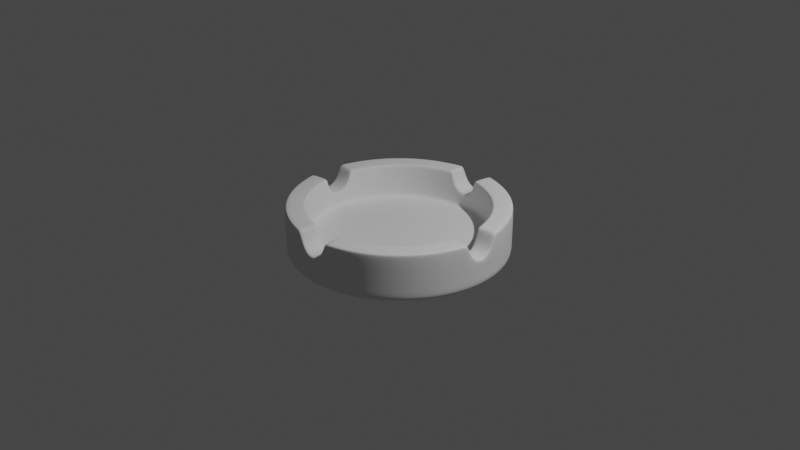 # Source: metal-part-18.blend  (saved by Blender 3.6.13; exported with 4.5.12 LTS)
import bpy
from mathutils import Matrix  # noqa: F401  (used for matrix-valued properties, if any)

bpy.ops.wm.read_factory_settings(use_empty=True)
scene = bpy.context.scene
scene.name = 'Scene'

# ---- collections
col_collection = bpy.data.collections.new('Collection'); scene.collection.children.link(col_collection)
col_metal_part = bpy.data.collections.new('Metal Part'); scene.collection.children.link(col_metal_part)

# ---- node groups
ng_auto_smooth = bpy.data.node_groups.new('Auto Smooth', 'GeometryNodeTree')
_s = ng_auto_smooth.interface.new_socket(name='Geometry', in_out='OUTPUT', socket_type='NodeSocketGeometry')
_s = ng_auto_smooth.interface.new_socket(name='Geometry', in_out='INPUT', socket_type='NodeSocketGeometry')
_s = ng_auto_smooth.interface.new_socket(name='Angle', in_out='INPUT', socket_type='NodeSocketFloat')
_s.subtype = 'ANGLE'
_s.min_value = 0.0
_s.max_value = 3.142
ng_auto_smooth.is_modifier = True
_N = ng_auto_smooth.nodes; _L = ng_auto_smooth.links
n0 = _N.new('NodeGroupOutput'); n0.name = 'Group Output'; n0.location = (480, -100)
n1 = _N.new('NodeGroupInput'); n1.name = 'Group Input'; n1.location = (-420, -300)
n2 = _N.new('NodeGroupInput'); n2.name = 'Group Input.001'; n2.location = (-60, -100)
n3 = _N.new('GeometryNodeSetShadeSmooth'); n3.name = 'Set Shade Smooth'; n3.location = (120, -100)
n3.domain = 'EDGE'
n4 = _N.new('GeometryNodeSetShadeSmooth'); n4.name = 'Set Shade Smooth.001'; n4.location = (300, -100)
n5 = _N.new('GeometryNodeInputMeshEdgeAngle'); n5.name = 'Edge Angle'; n5.location = (-420, -220)
n6 = _N.new('GeometryNodeInputEdgeSmooth'); n6.name = 'Is Edge Smooth'; n6.location = (-60, -160)
n7 = _N.new('GeometryNodeInputShadeSmooth'); n7.name = 'Is Face Smooth'; n7.location = (-240, -340)
n8 = _N.new('FunctionNodeBooleanMath'); n8.name = 'Boolean Math'; n8.location = (-60, -220)
n9 = _N.new('FunctionNodeCompare'); n9.name = 'Compare'; n9.location = (-240, -180)
n9.operation = 'LESS_EQUAL'
_L.new(n5.outputs[0], n9.inputs[0])
_L.new(n4.outputs[0], n0.inputs[0])
_L.new(n1.outputs[1], n9.inputs[1])
_L.new(n9.outputs[0], n8.inputs[0])
_L.new(n7.outputs[0], n8.inputs[1])
_L.new(n2.outputs[0], n3.inputs[0])
_L.new(n6.outputs[0], n3.inputs[1])
_L.new(n3.outputs[0], n4.inputs[0])
_L.new(n8.outputs[0], n3.inputs[2])
n0.is_active_output = True

# ---- world
world_world = bpy.data.worlds.new('World'); scene.world = world_world
world_world.use_nodes = True; world_world.node_tree.nodes.clear()
_N = world_world.node_tree.nodes; _L = world_world.node_tree.links
n0 = _N.new('ShaderNodeOutputWorld'); n0.name = 'World Output'; n0.location = (300, 300)
n1 = _N.new('ShaderNodeBackground'); n1.name = 'Background'; n1.location = (10, 300)
n1.inputs[0].default_value = (0.05088, 0.05088, 0.05088, 1.0)
_L.new(n1.outputs[0], n0.inputs[0])
n0.is_active_output = True
world_world.color = (0.05088, 0.05088, 0.05088)
world_world.use_sun_shadow = False
world_world.sun_shadow_jitter_overblur = 0.0

# ---- cameras
cam_camera = bpy.data.cameras.new('Camera')
cam_camera.clip_end = 100.0
cam_camera.ortho_scale = 7.314

# ---- lights
light_light = bpy.data.lights.new('Light', 'POINT')
light_light.transmission_factor = 0.0
light_light.energy = 1000.0
light_light.shadow_soft_size = 0.1
light_light.shadow_maximum_resolution = 0.006
light_light.use_absolute_resolution = True

# ---- meshes
me_circle = bpy.data.meshes.new('Circle')
me_circle.from_pydata([(0.74, 0.0, 0.0), (0.7258, 0.1444, 0.0), (0.6836, 0.2832, 0.0), (0.6153, 0.4111, 0.0), (0.3568, 0.0, -6.801e-05), (0.35, 0.0761, -6.801e-05), (0.3299, 0.1425, -6.801e-05), (0.2972, 0.2037, -6.801e-05), (0.2531, 0.2574, -6.801e-05), (1.153, 0.0, 0.04704), (1.106, 0.0, 0.0), (1.139, 0.0, 0.01378), (1.131, 0.2249, 0.04704), (1.084, 0.2157, 0.0), (1.117, 0.2222, 0.01378), (1.065, 0.4412, 0.04704), (1.021, 0.4231, 0.0), (1.052, 0.4359, 0.01378), (0.9585, 0.6405, 0.04704), (0.9192, 0.6142, 0.0), (0.947, 0.6328, 0.01378), (0.7817, 0.7817, 0.0), (0.8054, 0.8054, 0.01378), (0.2843, 0.2883, 0.1394), (0.3348, 0.2268, 0.1394), (0.3722, 0.1567, 0.1394), (0.3953, 0.08061, 0.1394), (0.4031, 0.0, 0.1394), (0.6974, 0.1397, 0.1394), (0.711, 0.0, 0.1394), (0.591, 0.3965, 0.1394), (0.6568, 0.2733, 0.1394), (0.6544, 0.6545, 0.153), (0.7809, 0.5218, 0.1858), (0.742, 0.4961, 0.1394), (0.7695, 0.5142, 0.153), (0.8245, 0.3418, 0.1394), (0.8677, 0.3594, 0.1858), (0.855, 0.3542, 0.153), (0.9211, 0.1832, 0.1858), (0.8753, 0.1743, 0.1394), (0.9077, 0.1806, 0.153), (0.9391, 0.0, 0.1858), (0.8925, 0.0, 0.1394), (0.9255, 0.0, 0.153), (1.131, 0.2249, 0.2144), (1.065, 0.4412, 0.2144), (0.9585, 0.6405, 0.2144), (0.8152, 0.8152, 0.2144), (1.153, 0.0, 0.2144), (1.131, 0.2249, 0.1117), (1.065, 0.4412, 0.1117), (0.9585, 0.6405, 0.1117), (1.153, 0.0, 0.1117), (1.105, 0.2198, 0.5062), (1.131, 0.2249, 0.4804), (1.123, 0.2234, 0.4986), (1.065, 0.4412, 0.4804), (1.041, 0.4312, 0.5062), (1.058, 0.4383, 0.4986), (0.9585, 0.6405, 0.4804), (0.9369, 0.626, 0.5062), (0.9522, 0.6362, 0.4986), (0.8152, 0.8152, 0.4804), (0.9465, 0.1883, 0.5062), (0.9211, 0.1832, 0.4804), (0.9285, 0.1847, 0.4986), (0.8677, 0.3594, 0.4804), (0.8916, 0.3693, 0.5062), (0.8747, 0.3623, 0.4986), (0.8024, 0.5362, 0.5062), (0.7809, 0.5218, 0.4804), (0.7872, 0.526, 0.4986), (0.9243, 0.165, 0.4804), (0.9547, 0.1565, 0.5062), (0.935, 0.1578, 0.4987), (1.11, 0.1731, 0.5062), (1.134, 0.1921, 0.4804), (1.128, 0.1798, 0.4986), (1.127, 0.0, 0.2777), (1.153, 0.0, 0.2459), (1.145, 0.0, 0.2684), (1.115, 0.1244, 0.3455), (1.139, 0.1416, 0.323), (1.132, 0.1295, 0.3389), (0.9391, 0.0, 0.2427), (0.9652, 0.0, 0.2777), (0.9468, 0.0, 0.2674), (0.9258, 0.1352, 0.3162), (0.9529, 0.1244, 0.3455), (0.9342, 0.1276, 0.3369), (0.7258, -0.1444, 0.0), (0.6836, -0.2832, 0.0), (0.6153, -0.4111, 0.0), (0.35, -0.0761, -6.801e-05), (0.3299, -0.1425, -6.801e-05), (0.2972, -0.2037, -6.801e-05), (0.2531, -0.2574, -6.801e-05), (1.131, -0.2249, 0.04704), (1.084, -0.2157, 0.0), (1.117, -0.2222, 0.01378), (1.065, -0.4412, 0.04704), (1.021, -0.4231, 0.0), (1.052, -0.4359, 0.01378), (0.9585, -0.6405, 0.04704), (0.9192, -0.6142, 0.0), (0.947, -0.6328, 0.01378), (0.2843, -0.2883, 0.1394), (0.3348, -0.2268, 0.1394), (0.3722, -0.1567, 0.1394), (0.3953, -0.08061, 0.1394), (0.6974, -0.1397, 0.1394), (0.591, -0.3965, 0.1394), (0.6568, -0.2733, 0.1394), (0.6544, -0.6545, 0.153), (0.7809, -0.5218, 0.1858), (0.742, -0.4961, 0.1394), (0.7695, -0.5142, 0.153), (0.8245, -0.3418, 0.1394), (0.8677, -0.3594, 0.1858), (0.855, -0.3542, 0.153), (0.9211, -0.1832, 0.1858), (0.8753, -0.1743, 0.1394), (0.9077, -0.1806, 0.153), (1.131, -0.2249, 0.2144), (1.065, -0.4412, 0.2144), (0.9585, -0.6405, 0.2144), (1.131, -0.2249, 0.1117), (1.065, -0.4412, 0.1117), (0.9585, -0.6405, 0.1117), (1.105, -0.2198, 0.5062), (1.131, -0.2249, 0.4804), (1.123, -0.2234, 0.4986), (1.065, -0.4412, 0.4804), (1.041, -0.4312, 0.5062), (1.058, -0.4383, 0.4986), (0.9585, -0.6405, 0.4804), (0.9369, -0.626, 0.5062), (0.9522, -0.6362, 0.4986), (0.9465, -0.1883, 0.5062), (0.9211, -0.1832, 0.4804), (0.9285, -0.1847, 0.4986), (0.8677, -0.3594, 0.4804), (0.8916, -0.3693, 0.5062), (0.8747, -0.3623, 0.4986), (0.8024, -0.5362, 0.5062), (0.7809, -0.5218, 0.4804), (0.7872, -0.526, 0.4986), (0.6824, -0.6824, 0.5062), (0.9243, -0.165, 0.4804), (0.9547, -0.1565, 0.5062), (0.935, -0.1578, 0.4987), (1.11, -0.1731, 0.5062), (1.134, -0.1921, 0.4804), (1.128, -0.1798, 0.4986), (1.115, -0.1244, 0.3455), (1.139, -0.1416, 0.323), (1.132, -0.1295, 0.3389), (0.9258, -0.1352, 0.3162), (0.9529, -0.1244, 0.3455), (0.9342, -0.1276, 0.3369), (-3.235e-08, -0.74, 0.0), (0.1444, -0.7258, 0.0), (0.2832, -0.6836, 0.0), (0.4111, -0.6153, 0.0), (0.5232, -0.5232, 0.0), (-1.56e-08, -0.3568, -6.801e-05), (0.0761, -0.35, -6.801e-05), (0.1425, -0.3299, -6.801e-05), (0.2037, -0.2972, -6.801e-05), (-5.039e-08, -1.153, 0.04704), (-4.833e-08, -1.106, 0.0), (-4.979e-08, -1.139, 0.01378), (0.2249, -1.131, 0.04704), (0.2157, -1.084, 0.0), (0.2222, -1.117, 0.01378), (0.4412, -1.065, 0.04704), (0.4231, -1.021, 0.0), (0.4359, -1.052, 0.01378), (0.6405, -0.9585, 0.04704), (0.6142, -0.9192, 0.0), (0.6328, -0.947, 0.01378), (0.8152, -0.8152, 0.04704), (0.7817, -0.7817, 0.0), (0.8054, -0.8054, 0.01378), (0.2268, -0.3348, 0.1394), (0.1567, -0.3722, 0.1394), (0.08061, -0.3953, 0.1394), (-1.762e-08, -0.4031, 0.1394), (0.0, 0.0, 0.1393), (0.1397, -0.6974, 0.1394), (-3.108e-08, -0.711, 0.1394), (0.3965, -0.591, 0.1394), (0.2733, -0.6568, 0.1394), (0.5044, -0.5024, 0.1394), (0.6641, -0.6641, 0.1858), (0.6313, -0.6309, 0.1394), (0.5218, -0.7809, 0.1858), (0.4961, -0.742, 0.1394), (0.5142, -0.7695, 0.153), (0.3418, -0.8245, 0.1394), (0.3594, -0.8677, 0.1858), (0.3542, -0.855, 0.153), (0.1832, -0.9211, 0.1858), (0.1743, -0.8753, 0.1394), (0.1806, -0.9077, 0.153), (-4.105e-08, -0.9391, 0.1858), (-3.901e-08, -0.8925, 0.1394), (-4.045e-08, -0.9255, 0.153), (0.2249, -1.131, 0.2144), (0.4412, -1.065, 0.2144), (0.6405, -0.9585, 0.2144), (0.8152, -0.8152, 0.2144), (-5.039e-08, -1.153, 0.2144), (0.2249, -1.131, 0.1117), (0.4412, -1.065, 0.1117), (0.6405, -0.9585, 0.1117), (0.8152, -0.8152, 0.1117), (-5.039e-08, -1.153, 0.1117), (0.2198, -1.105, 0.5062), (0.2249, -1.131, 0.4804), (0.2234, -1.123, 0.4986), (0.4412, -1.065, 0.4804), (0.4312, -1.041, 0.5062), (0.4383, -1.058, 0.4986), (0.6405, -0.9585, 0.4804), (0.626, -0.9369, 0.5062), (0.6362, -0.9522, 0.4986), (0.8152, -0.8152, 0.4804), (0.7968, -0.7968, 0.5062), (0.8098, -0.8098, 0.4986), (0.1883, -0.9465, 0.5062), (0.1832, -0.9211, 0.4804), (0.1847, -0.9285, 0.4986), (0.3594, -0.8677, 0.4804), (0.3693, -0.8916, 0.5062), (0.3623, -0.8747, 0.4986), (0.5362, -0.8024, 0.5062), (0.5218, -0.7809, 0.4804), (0.526, -0.7872, 0.4986), (0.6641, -0.6641, 0.4804), (0.6694, -0.6694, 0.4986), (0.165, -0.9243, 0.4804), (0.1565, -0.9547, 0.5062), (0.1578, -0.935, 0.4987), (0.1731, -1.11, 0.5062), (0.1921, -1.134, 0.4804), (0.1798, -1.128, 0.4986), (-4.926e-08, -1.127, 0.2777), (-5.039e-08, -1.153, 0.2459), (-5.006e-08, -1.145, 0.2684), (0.1244, -1.115, 0.3455), (0.1416, -1.139, 0.323), (0.1295, -1.132, 0.3389), (-4.105e-08, -0.9391, 0.2427), (-4.219e-08, -0.9652, 0.2777), (-4.138e-08, -0.9468, 0.2674), (0.1352, -0.9258, 0.3162), (0.1244, -0.9529, 0.3455), (0.1276, -0.9342, 0.3369), (-0.1444, -0.7258, 0.0), (-0.2832, -0.6836, 0.0), (-0.4111, -0.6153, 0.0), (-0.0761, -0.35, -6.801e-05), (-0.1425, -0.3299, -6.801e-05), (-0.2037, -0.2972, -6.801e-05), (-0.2574, -0.2531, -6.801e-05), (-0.2249, -1.131, 0.04704), (-0.2157, -1.084, 0.0), (-0.2222, -1.117, 0.01378), (-0.4412, -1.065, 0.04704), (-0.4231, -1.021, 0.0), (-0.4359, -1.052, 0.01378), (-0.6405, -0.9585, 0.04704), (-0.6142, -0.9192, 0.0), (-0.6328, -0.947, 0.01378), (-0.8054, -0.8054, 0.01378), (-0.2883, -0.2843, 0.1394), (-0.2268, -0.3348, 0.1394), (-0.1567, -0.3722, 0.1394), (-0.08061, -0.3953, 0.1394), (-0.1397, -0.6974, 0.1394), (-0.3965, -0.591, 0.1394), (-0.2733, -0.6568, 0.1394), (-0.6545, -0.6544, 0.153), (-0.5218, -0.7809, 0.1858), (-0.4961, -0.742, 0.1394), (-0.5142, -0.7695, 0.153), (-0.3418, -0.8245, 0.1394), (-0.3594, -0.8677, 0.1858), (-0.3542, -0.855, 0.153), (-0.1832, -0.9211, 0.1858), (-0.1743, -0.8753, 0.1394), (-0.1806, -0.9077, 0.153), (-0.2249, -1.131, 0.2144), (-0.4412, -1.065, 0.2144), (-0.6405, -0.9585, 0.2144), (-0.8152, -0.8152, 0.2144), (-0.2249, -1.131, 0.1117), (-0.4412, -1.065, 0.1117), (-0.6405, -0.9585, 0.1117), (-0.8152, -0.8152, 0.1117), (-0.2198, -1.105, 0.5062), (-0.2249, -1.131, 0.4804), (-0.2234, -1.123, 0.4986), (-0.4412, -1.065, 0.4804), (-0.4312, -1.041, 0.5062), (-0.4383, -1.058, 0.4986), (-0.6405, -0.9585, 0.4804), (-0.626, -0.9369, 0.5062), (-0.6362, -0.9522, 0.4986), (-0.1883, -0.9465, 0.5062), (-0.1832, -0.9211, 0.4804), (-0.1847, -0.9285, 0.4986), (-0.3594, -0.8677, 0.4804), (-0.3693, -0.8916, 0.5062), (-0.3623, -0.8747, 0.4986), (-0.5362, -0.8024, 0.5062), (-0.5218, -0.7809, 0.4804), (-0.526, -0.7872, 0.4986), (-0.6824, -0.6824, 0.5062), (-0.6641, -0.6641, 0.4804), (-0.165, -0.9243, 0.4804), (-0.1565, -0.9547, 0.5062), (-0.1578, -0.935, 0.4987), (-0.1731, -1.11, 0.5062), (-0.1921, -1.134, 0.4804), (-0.1798, -1.128, 0.4986), (-0.1244, -1.115, 0.3455), (-0.1416, -1.139, 0.323), (-0.1295, -1.132, 0.3389), (-0.1352, -0.9258, 0.3162), (-0.1244, -0.9529, 0.3455), (-0.1276, -0.9342, 0.3369), (-0.74, 6.469e-08, 0.0), (-0.7258, -0.1444, 0.0), (-0.6836, -0.2832, 0.0), (-0.6153, -0.4111, 0.0), (-0.5232, -0.5232, 0.0), (-0.3568, 3.12e-08, -6.801e-05), (-0.35, -0.0761, -6.801e-05), (-0.3299, -0.1425, -6.801e-05), (-0.2972, -0.2037, -6.801e-05), (-1.153, 1.008e-07, 0.04704), (-1.106, 9.665e-08, 0.0), (-1.139, 9.957e-08, 0.01378), (-1.131, -0.2249, 0.04704), (-1.084, -0.2157, 0.0), (-1.117, -0.2222, 0.01378), (-1.065, -0.4412, 0.04704), (-1.021, -0.4231, 0.0), (-1.052, -0.4359, 0.01378), (-0.9585, -0.6405, 0.04704), (-0.9192, -0.6142, 0.0), (-0.947, -0.6328, 0.01378), (-0.8152, -0.8152, 0.04704), (-0.7817, -0.7817, 0.0), (-0.3348, -0.2268, 0.1394), (-0.3722, -0.1567, 0.1394), (-0.3953, -0.08061, 0.1394), (-0.4031, 3.524e-08, 0.1394), (-0.6974, -0.1397, 0.1394), (-0.711, 6.216e-08, 0.1394), (-0.591, -0.3965, 0.1394), (-0.6568, -0.2733, 0.1394), (-0.5024, -0.5044, 0.1394), (-0.6641, -0.6641, 0.1858), (-0.6309, -0.6313, 0.1394), (-0.7809, -0.5218, 0.1858), (-0.742, -0.4961, 0.1394), (-0.7695, -0.5142, 0.153), (-0.8245, -0.3418, 0.1394), (-0.8677, -0.3594, 0.1858), (-0.855, -0.3542, 0.153), (-0.9211, -0.1832, 0.1858), (-0.8753, -0.1743, 0.1394), (-0.9077, -0.1806, 0.153), (-0.9391, 8.21e-08, 0.1858), (-0.8925, 7.803e-08, 0.1394), (-0.9255, 8.091e-08, 0.153), (-1.131, -0.2249, 0.2144), (-1.065, -0.4412, 0.2144), (-0.9585, -0.6405, 0.2144), (-1.153, 1.008e-07, 0.2144), (-1.131, -0.2249, 0.1117), (-1.065, -0.4412, 0.1117), (-0.9585, -0.6405, 0.1117), (-1.153, 1.008e-07, 0.1117), (-1.105, -0.2198, 0.5062), (-1.131, -0.2249, 0.4804), (-1.123, -0.2234, 0.4986), (-1.065, -0.4412, 0.4804), (-1.041, -0.4312, 0.5062), (-1.058, -0.4383, 0.4986), (-0.9585, -0.6405, 0.4804), (-0.9369, -0.626, 0.5062), (-0.9522, -0.6362, 0.4986), (-0.8152, -0.8152, 0.4804), (-0.7968, -0.7968, 0.5062), (-0.8098, -0.8098, 0.4986), (-0.9465, -0.1883, 0.5062), (-0.9211, -0.1832, 0.4804), (-0.9285, -0.1847, 0.4986), (-0.8677, -0.3594, 0.4804), (-0.8916, -0.3693, 0.5062), (-0.8747, -0.3623, 0.4986), (-0.8024, -0.5362, 0.5062), (-0.7809, -0.5218, 0.4804), (-0.7872, -0.526, 0.4986), (-0.6694, -0.6694, 0.4986), (-0.9243, -0.165, 0.4804), (-0.9547, -0.1565, 0.5062), (-0.935, -0.1578, 0.4987), (-1.11, -0.1731, 0.5062), (-1.134, -0.1921, 0.4804), (-1.128, -0.1798, 0.4986), (-1.127, 9.852e-08, 0.2777), (-1.153, 1.008e-07, 0.2459), (-1.145, 1.001e-07, 0.2684), (-1.115, -0.1244, 0.3455), (-1.139, -0.1416, 0.323), (-1.132, -0.1295, 0.3389), (-0.9391, 8.21e-08, 0.2427), (-0.9652, 8.438e-08, 0.2777), (-0.9468, 8.277e-08, 0.2674), (-0.9258, -0.1352, 0.3162), (-0.9529, -0.1244, 0.3455), (-0.9342, -0.1276, 0.3369), (-0.7258, 0.1444, 0.0), (-0.6836, 0.2832, 0.0), (-0.6153, 0.4111, 0.0), (-0.5232, 0.5232, 0.0), (-0.35, 0.0761, -6.801e-05), (-0.3299, 0.1425, -6.801e-05), (-0.2972, 0.2037, -6.801e-05), (-1.131, 0.2249, 0.04704), (-1.084, 0.2157, 0.0), (-1.117, 0.2222, 0.01378), (-1.065, 0.4412, 0.04704), (-1.021, 0.4231, 0.0), (-1.052, 0.4359, 0.01378), (-0.9585, 0.6405, 0.04704), (-0.9192, 0.6142, 0.0), (-0.947, 0.6328, 0.01378), (-0.8054, 0.8054, 0.01378), (-0.3348, 0.2268, 0.1394), (-0.3722, 0.1567, 0.1394), (-0.3953, 0.08061, 0.1394), (-0.6974, 0.1397, 0.1394), (-0.591, 0.3965, 0.1394), (-0.6568, 0.2733, 0.1394), (-0.7809, 0.5218, 0.1858), (-0.742, 0.4961, 0.1394), (-0.7695, 0.5142, 0.153), (-0.8245, 0.3418, 0.1394), (-0.8677, 0.3594, 0.1858), (-0.855, 0.3542, 0.153), (-0.9211, 0.1832, 0.1858), (-0.8753, 0.1743, 0.1394), (-0.9077, 0.1806, 0.153), (-1.131, 0.2249, 0.2144), (-1.065, 0.4412, 0.2144), (-0.9585, 0.6405, 0.2144), (-0.8152, 0.8152, 0.2144), (-1.131, 0.2249, 0.1117), (-1.065, 0.4412, 0.1117), (-0.9585, 0.6405, 0.1117), (-1.105, 0.2198, 0.5062), (-1.131, 0.2249, 0.4804), (-1.123, 0.2234, 0.4986), (-1.065, 0.4412, 0.4804), (-1.041, 0.4312, 0.5062), (-1.058, 0.4383, 0.4986), (-0.9585, 0.6405, 0.4804), (-0.9369, 0.626, 0.5062), (-0.9522, 0.6362, 0.4986), (-0.8152, 0.8152, 0.4804), (-0.8098, 0.8098, 0.4986), (-0.9465, 0.1883, 0.5062), (-0.9211, 0.1832, 0.4804), (-0.9285, 0.1847, 0.4986), (-0.8677, 0.3594, 0.4804), (-0.8916, 0.3693, 0.5062), (-0.8747, 0.3623, 0.4986), (-0.8024, 0.5362, 0.5062), (-0.7809, 0.5218, 0.4804), (-0.7872, 0.526, 0.4986), (-0.6694, 0.6694, 0.4986), (-0.9243, 0.165, 0.4804), (-0.9547, 0.1565, 0.5062), (-0.935, 0.1578, 0.4987), (-1.11, 0.1731, 0.5062), (-1.134, 0.1921, 0.4804), (-1.128, 0.1798, 0.4986), (-1.115, 0.1244, 0.3455), (-1.139, 0.1416, 0.323), (-1.132, 0.1295, 0.3389), (-0.9258, 0.1352, 0.3162), (-0.9529, 0.1244, 0.3455), (-0.9342, 0.1276, 0.3369), (9.704e-08, 0.74, 0.0), (-0.1444, 0.7258, 0.0), (-0.2832, 0.6836, 0.0), (-0.4111, 0.6153, 0.0), (4.679e-08, 0.3568, -6.801e-05), (-0.0761, 0.35, -6.801e-05), (-0.1425, 0.3299, -6.801e-05), (-0.2037, 0.2972, -6.801e-05), (-0.2574, 0.2531, -6.801e-05), (0.0, 0.0, -6.801e-05), (1.512e-07, 1.153, 0.04704), (1.45e-07, 1.106, 0.0), (1.494e-07, 1.139, 0.01378), (-0.2249, 1.131, 0.04704), (-0.2157, 1.084, 0.0), (-0.2222, 1.117, 0.01378), (-0.4412, 1.065, 0.04704), (-0.4231, 1.021, 0.0), (-0.4359, 1.052, 0.01378), (-0.6405, 0.9585, 0.04704), (-0.6142, 0.9192, 0.0), (-0.6328, 0.947, 0.01378), (-0.8152, 0.8152, 0.04704), (-0.7817, 0.7817, 0.0), (-0.2883, 0.2843, 0.1394), (-0.2268, 0.3348, 0.1394), (-0.1567, 0.3722, 0.1394), (-0.08061, 0.3953, 0.1394), (5.286e-08, 0.4031, 0.1394), (-0.1397, 0.6974, 0.1394), (9.324e-08, 0.711, 0.1394), (-0.3965, 0.591, 0.1394), (-0.2733, 0.6568, 0.1394), (-0.5044, 0.5024, 0.1394), (-0.6641, 0.6641, 0.1858), (-0.6313, 0.6309, 0.1394), (-0.6545, 0.6544, 0.153), (-0.5218, 0.7809, 0.1858), (-0.4961, 0.742, 0.1394), (-0.5142, 0.7695, 0.153), (-0.3418, 0.8245, 0.1394), (-0.3594, 0.8677, 0.1858), (-0.3542, 0.855, 0.153), (-0.1832, 0.9211, 0.1858), (-0.1743, 0.8753, 0.1394), (-0.1806, 0.9077, 0.153), (1.232e-07, 0.9391, 0.1858), (1.17e-07, 0.8925, 0.1394), (1.214e-07, 0.9255, 0.153), (-0.2249, 1.131, 0.2144), (-0.4412, 1.065, 0.2144), (-0.6405, 0.9585, 0.2144), (1.512e-07, 1.153, 0.2144), (-0.2249, 1.131, 0.1117), (-0.4412, 1.065, 0.1117), (-0.6405, 0.9585, 0.1117), (-0.8152, 0.8152, 0.1117), (1.512e-07, 1.153, 0.1117), (-0.2198, 1.105, 0.5062), (-0.2249, 1.131, 0.4804), (-0.2234, 1.123, 0.4986), (-0.4412, 1.065, 0.4804), (-0.4312, 1.041, 0.5062), (-0.4383, 1.058, 0.4986), (-0.6405, 0.9585, 0.4804), (-0.626, 0.9369, 0.5062), (-0.6362, 0.9522, 0.4986), (-0.7968, 0.7968, 0.5062), (-0.1883, 0.9465, 0.5062), (-0.1832, 0.9211, 0.4804), (-0.1847, 0.9285, 0.4986), (-0.3594, 0.8677, 0.4804), (-0.3693, 0.8916, 0.5062), (-0.3623, 0.8747, 0.4986), (-0.5362, 0.8024, 0.5062), (-0.5218, 0.7809, 0.4804), (-0.526, 0.7872, 0.4986), (-0.6824, 0.6824, 0.5062), (-0.6641, 0.6641, 0.4804), (-0.165, 0.9243, 0.4804), (-0.1565, 0.9547, 0.5062), (-0.1578, 0.935, 0.4987), (-0.1731, 1.11, 0.5062), (-0.1921, 1.134, 0.4804), (-0.1798, 1.128, 0.4986), (1.478e-07, 1.127, 0.2777), (1.512e-07, 1.153, 0.2459), (1.502e-07, 1.145, 0.2684), (-0.1244, 1.115, 0.3455), (-0.1416, 1.139, 0.323), (-0.1295, 1.132, 0.3389), (1.232e-07, 0.9391, 0.2427), (1.266e-07, 0.9652, 0.2777), (1.242e-07, 0.9468, 0.2674), (-0.1352, 0.9258, 0.3162), (-0.1244, 0.9529, 0.3455), (-0.1276, 0.9342, 0.3369), (0.1444, 0.7258, 0.0), (0.2832, 0.6836, 0.0), (0.4111, 0.6153, 0.0), (0.5232, 0.5232, 0.0), (0.0761, 0.35, -6.801e-05), (0.1425, 0.3299, -6.801e-05), (0.2037, 0.2972, -6.801e-05), (0.2249, 1.131, 0.04704), (0.2157, 1.084, 0.0), (0.2222, 1.117, 0.01378), (0.4412, 1.065, 0.04704), (0.4231, 1.021, 0.0), (0.4359, 1.052, 0.01378), (0.6405, 0.9585, 0.04704), (0.6142, 0.9192, 0.0), (0.6328, 0.947, 0.01378), (0.8152, 0.8152, 0.04704), (0.2268, 0.3348, 0.1394), (0.1567, 0.3722, 0.1394), (0.08061, 0.3953, 0.1394), (0.1397, 0.6974, 0.1394), (0.3965, 0.591, 0.1394), (0.2733, 0.6568, 0.1394), (0.5044, 0.5024, 0.1394), (0.6641, 0.6641, 0.1858), (0.6313, 0.6309, 0.1394), (0.5218, 0.7809, 0.1858), (0.4961, 0.742, 0.1394), (0.5142, 0.7695, 0.153), (0.3418, 0.8245, 0.1394), (0.3594, 0.8677, 0.1858), (0.3542, 0.855, 0.153), (0.1832, 0.9211, 0.1858), (0.1743, 0.8753, 0.1394), (0.1806, 0.9077, 0.153), (0.2249, 1.131, 0.2144), (0.4412, 1.065, 0.2144), (0.6405, 0.9585, 0.2144), (0.2249, 1.131, 0.1117), (0.4412, 1.065, 0.1117), (0.6405, 0.9585, 0.1117), (0.8152, 0.8152, 0.1117), (0.2198, 1.105, 0.5062), (0.2249, 1.131, 0.4804), (0.2234, 1.123, 0.4986), (0.4412, 1.065, 0.4804), (0.4312, 1.041, 0.5062), (0.4383, 1.058, 0.4986), (0.6405, 0.9585, 0.4804), (0.626, 0.9369, 0.5062), (0.6362, 0.9522, 0.4986), (0.7968, 0.7968, 0.5062), (0.8098, 0.8098, 0.4986), (0.1883, 0.9465, 0.5062), (0.1832, 0.9211, 0.4804), (0.1847, 0.9285, 0.4986), (0.3594, 0.8677, 0.4804), (0.3693, 0.8916, 0.5062), (0.3623, 0.8747, 0.4986), (0.5362, 0.8024, 0.5062), (0.5218, 0.7809, 0.4804), (0.526, 0.7872, 0.4986), (0.6824, 0.6824, 0.5062), (0.6641, 0.6641, 0.4804), (0.6694, 0.6694, 0.4986), (0.165, 0.9243, 0.4804), (0.1565, 0.9547, 0.5062), (0.1578, 0.935, 0.4987), (0.1731, 1.11, 0.5062), (0.1921, 1.134, 0.4804), (0.1798, 1.128, 0.4986), (0.1244, 1.115, 0.3455), (0.1416, 1.139, 0.323), (0.1295, 1.132, 0.3389), (0.1352, 0.9258, 0.3162), (0.1244, 0.9529, 0.3455), (0.1276, 0.9342, 0.3369)], [], [(10, 0, 1, 13), (13, 1, 2, 16), (16, 2, 3, 19), (19, 3, 600, 21), (76, 54, 64, 74), (48, 63, 60, 47), (46, 57, 55, 45), (83, 45, 55, 77), (53, 9, 12, 50), (58, 68, 64, 54), (61, 70, 68, 58), (648, 659, 70, 61), (0, 4, 5, 1), (1, 5, 6, 2), (2, 6, 7, 3), (3, 7, 8, 600), (5, 4, 509, 6), (7, 6, 509, 8), (13, 14, 11, 10), (14, 12, 9, 11), (16, 17, 14, 13), (17, 15, 12, 14), (19, 20, 17, 16), (20, 18, 15, 17), (21, 22, 20, 19), (22, 613, 18, 20), (65, 39, 88, 73), (36, 31, 28, 40), (34, 30, 31, 36), (622, 620, 30, 34), (28, 26, 27, 29), (30, 24, 25, 31), (31, 25, 26, 28), (620, 23, 24, 30), (23, 189, 25, 24), (660, 621, 33, 71), (40, 28, 29, 43), (71, 33, 37, 67), (26, 25, 189, 27), (37, 38, 41, 39), (38, 36, 40, 41), (621, 32, 35, 33), (32, 622, 34, 35), (39, 41, 44, 42), (41, 40, 43, 44), (33, 35, 38, 37), (35, 34, 36, 38), (39, 42, 85, 88), (80, 49, 45, 83), (76, 74, 89, 82), (638, 48, 47, 52), (52, 47, 46, 51), (51, 46, 45, 50), (47, 60, 57, 46), (15, 51, 50, 12), (18, 52, 51, 15), (613, 638, 52, 18), (49, 53, 50, 45), (79, 82, 89, 86), (67, 37, 39, 65), (55, 57, 59, 56), (56, 59, 58, 54), (68, 70, 72, 69), (69, 72, 71, 67), (57, 60, 62, 59), (59, 62, 61, 58), (70, 659, 661, 72), (72, 661, 660, 71), (54, 76, 78, 56), (56, 78, 77, 55), (60, 63, 649, 62), (62, 649, 648, 61), (76, 82, 84, 78), (78, 84, 83, 77), (73, 88, 90, 75), (75, 90, 89, 74), (86, 89, 90, 87), (87, 90, 88, 85), (80, 83, 84, 81), (81, 84, 82, 79), (65, 73, 75, 66), (66, 75, 74, 64), (64, 68, 69, 66), (66, 69, 67, 65), (10, 99, 91, 0), (99, 102, 92, 91), (102, 105, 93, 92), (105, 183, 165, 93), (152, 150, 139, 130), (212, 126, 136, 228), (125, 124, 131, 133), (156, 153, 131, 124), (53, 127, 98, 9), (134, 130, 139, 143), (137, 134, 143, 145), (229, 137, 145, 148), (0, 91, 94, 4), (91, 92, 95, 94), (92, 93, 96, 95), (93, 165, 97, 96), (94, 95, 509, 4), (96, 97, 509, 95), (99, 10, 11, 100), (100, 11, 9, 98), (102, 99, 100, 103), (103, 100, 98, 101), (105, 102, 103, 106), (106, 103, 101, 104), (183, 105, 106, 184), (184, 106, 104, 182), (140, 149, 158, 121), (118, 122, 111, 113), (116, 118, 113, 112), (196, 116, 112, 194), (111, 29, 27, 110), (112, 113, 109, 108), (113, 111, 110, 109), (194, 112, 108, 107), (107, 108, 109, 189), (240, 146, 115, 195), (122, 43, 29, 111), (146, 142, 119, 115), (110, 27, 189, 109), (119, 121, 123, 120), (120, 123, 122, 118), (195, 115, 117, 114), (114, 117, 116, 196), (121, 42, 44, 123), (123, 44, 43, 122), (115, 119, 120, 117), (117, 120, 118, 116), (121, 158, 85, 42), (80, 156, 124, 49), (152, 155, 159, 150), (217, 129, 126, 212), (129, 128, 125, 126), (128, 127, 124, 125), (126, 125, 133, 136), (101, 98, 127, 128), (104, 101, 128, 129), (182, 104, 129, 217), (49, 124, 127, 53), (79, 86, 159, 155), (131, 132, 135, 133), (132, 130, 134, 135), (143, 144, 147, 145), (144, 142, 146, 147), (133, 135, 138, 136), (135, 134, 137, 138), (145, 147, 241, 148), (147, 146, 240, 241), (130, 132, 154, 152), (132, 131, 153, 154), (136, 138, 230, 228), (138, 137, 229, 230), (152, 154, 157, 155), (154, 153, 156, 157), (149, 151, 160, 158), (151, 150, 159, 160), (86, 87, 160, 159), (87, 85, 158, 160), (80, 81, 157, 156), (81, 79, 155, 157), (140, 141, 151, 149), (141, 139, 150, 151), (139, 141, 144, 143), (141, 140, 142, 144), (171, 161, 162, 174), (174, 162, 163, 177), (177, 163, 164, 180), (180, 164, 165, 183), (245, 219, 231, 243), (212, 228, 225, 211), (210, 222, 220, 209), (252, 209, 220, 246), (218, 170, 173, 214), (223, 235, 231, 219), (226, 237, 235, 223), (229, 148, 237, 226), (161, 166, 167, 162), (162, 167, 168, 163), (163, 168, 169, 164), (164, 169, 97, 165), (167, 166, 509, 168), (169, 168, 509, 97), (174, 175, 172, 171), (175, 173, 170, 172), (177, 178, 175, 174), (178, 176, 173, 175), (180, 181, 178, 177), (181, 179, 176, 178), (183, 184, 181, 180), (184, 182, 179, 181), (232, 203, 257, 242), (200, 193, 190, 204), (198, 192, 193, 200), (196, 194, 192, 198), (190, 187, 188, 191), (192, 185, 186, 193), (193, 186, 187, 190), (194, 107, 185, 192), (107, 189, 186, 185), (240, 195, 197, 238), (204, 190, 191, 207), (238, 197, 201, 234), (187, 186, 189, 188), (201, 202, 205, 203), (202, 200, 204, 205), (195, 114, 199, 197), (114, 196, 198, 199), (203, 205, 208, 206), (205, 204, 207, 208), (197, 199, 202, 201), (199, 198, 200, 202), (203, 206, 254, 257), (249, 213, 209, 252), (245, 243, 258, 251), (217, 212, 211, 216), (216, 211, 210, 215), (215, 210, 209, 214), (211, 225, 222, 210), (176, 215, 214, 173), (179, 216, 215, 176), (182, 217, 216, 179), (213, 218, 214, 209), (248, 251, 258, 255), (234, 201, 203, 232), (220, 222, 224, 221), (221, 224, 223, 219), (235, 237, 239, 236), (236, 239, 238, 234), (222, 225, 227, 224), (224, 227, 226, 223), (237, 148, 241, 239), (239, 241, 240, 238), (219, 245, 247, 221), (221, 247, 246, 220), (225, 228, 230, 227), (227, 230, 229, 226), (245, 251, 253, 247), (247, 253, 252, 246), (242, 257, 259, 244), (244, 259, 258, 243), (255, 258, 259, 256), (256, 259, 257, 254), (249, 252, 253, 250), (250, 253, 251, 248), (232, 242, 244, 233), (233, 244, 243, 231), (231, 235, 236, 233), (233, 236, 234, 232), (171, 268, 260, 161), (268, 271, 261, 260), (271, 274, 262, 261), (274, 356, 338, 262), (325, 323, 311, 302), (297, 296, 308, 397), (295, 294, 303, 305), (329, 326, 303, 294), (218, 298, 267, 170), (306, 302, 311, 315), (309, 306, 315, 317), (398, 309, 317, 320), (161, 260, 263, 166), (260, 261, 264, 263), (261, 262, 265, 264), (262, 338, 266, 265), (263, 264, 509, 166), (265, 266, 509, 264), (268, 171, 172, 269), (269, 172, 170, 267), (271, 268, 269, 272), (272, 269, 267, 270), (274, 271, 272, 275), (275, 272, 270, 273), (356, 274, 275, 276), (276, 275, 273, 355), (312, 322, 331, 291), (288, 292, 281, 283), (286, 288, 283, 282), (367, 286, 282, 365), (281, 191, 188, 280), (282, 283, 279, 278), (283, 281, 280, 279), (365, 282, 278, 277), (277, 278, 279, 189), (321, 318, 285, 366), (292, 207, 191, 281), (318, 314, 289, 285), (280, 188, 189, 279), (289, 291, 293, 290), (290, 293, 292, 288), (366, 285, 287, 284), (284, 287, 286, 367), (291, 206, 208, 293), (293, 208, 207, 292), (285, 289, 290, 287), (287, 290, 288, 286), (291, 331, 254, 206), (249, 329, 294, 213), (325, 328, 332, 323), (301, 300, 296, 297), (300, 299, 295, 296), (299, 298, 294, 295), (296, 295, 305, 308), (270, 267, 298, 299), (273, 270, 299, 300), (355, 273, 300, 301), (213, 294, 298, 218), (248, 255, 332, 328), (303, 304, 307, 305), (304, 302, 306, 307), (315, 316, 319, 317), (316, 314, 318, 319), (305, 307, 310, 308), (307, 306, 309, 310), (317, 319, 409, 320), (319, 318, 321, 409), (302, 304, 327, 325), (304, 303, 326, 327), (308, 310, 399, 397), (310, 309, 398, 399), (325, 327, 330, 328), (327, 326, 329, 330), (322, 324, 333, 331), (324, 323, 332, 333), (255, 256, 333, 332), (256, 254, 331, 333), (249, 250, 330, 329), (250, 248, 328, 330), (312, 313, 324, 322), (313, 311, 323, 324), (311, 313, 316, 315), (313, 312, 314, 316), (344, 334, 335, 347), (347, 335, 336, 350), (350, 336, 337, 353), (353, 337, 338, 356), (413, 388, 400, 411), (297, 397, 394, 382), (381, 391, 389, 380), (420, 380, 389, 414), (387, 343, 346, 384), (392, 404, 400, 388), (395, 406, 404, 392), (398, 320, 406, 395), (334, 339, 340, 335), (335, 340, 341, 336), (336, 341, 342, 337), (337, 342, 266, 338), (340, 339, 509, 341), (342, 341, 509, 266), (347, 348, 345, 344), (348, 346, 343, 345), (350, 351, 348, 347), (351, 349, 346, 348), (353, 354, 351, 350), (354, 352, 349, 351), (356, 276, 354, 353), (276, 355, 352, 354), (401, 374, 425, 410), (371, 364, 361, 375), (369, 363, 364, 371), (367, 365, 363, 369), (361, 359, 360, 362), (363, 357, 358, 364), (364, 358, 359, 361), (365, 277, 357, 363), (277, 189, 358, 357), (321, 366, 368, 407), (375, 361, 362, 378), (407, 368, 372, 403), (359, 358, 189, 360), (372, 373, 376, 374), (373, 371, 375, 376), (366, 284, 370, 368), (284, 367, 369, 370), (374, 376, 379, 377), (376, 375, 378, 379), (368, 370, 373, 372), (370, 369, 371, 373), (374, 377, 422, 425), (417, 383, 380, 420), (413, 411, 426, 419), (301, 297, 382, 386), (386, 382, 381, 385), (385, 381, 380, 384), (382, 394, 391, 381), (349, 385, 384, 346), (352, 386, 385, 349), (355, 301, 386, 352), (383, 387, 384, 380), (416, 419, 426, 423), (403, 372, 374, 401), (389, 391, 393, 390), (390, 393, 392, 388), (404, 406, 408, 405), (405, 408, 407, 403), (391, 394, 396, 393), (393, 396, 395, 392), (406, 320, 409, 408), (408, 409, 321, 407), (388, 413, 415, 390), (390, 415, 414, 389), (394, 397, 399, 396), (396, 399, 398, 395), (413, 419, 421, 415), (415, 421, 420, 414), (410, 425, 427, 412), (412, 427, 426, 411), (423, 426, 427, 424), (424, 427, 425, 422), (417, 420, 421, 418), (418, 421, 419, 416), (401, 410, 412, 402), (402, 412, 411, 400), (400, 404, 405, 402), (402, 405, 403, 401), (344, 436, 428, 334), (436, 439, 429, 428), (439, 442, 430, 429), (442, 523, 431, 430), (491, 489, 478, 467), (463, 462, 473, 476), (461, 460, 468, 470), (495, 492, 468, 460), (387, 464, 435, 343), (471, 467, 478, 482), (474, 471, 482, 484), (567, 474, 484, 577), (334, 428, 432, 339), (428, 429, 433, 432), (429, 430, 434, 433), (430, 431, 508, 434), (432, 433, 509, 339), (434, 508, 509, 433), (436, 344, 345, 437), (437, 345, 343, 435), (439, 436, 437, 440), (440, 437, 435, 438), (442, 439, 440, 443), (443, 440, 438, 441), (523, 442, 443, 444), (444, 443, 441, 522), (479, 488, 497, 457), (454, 458, 448, 450), (452, 454, 450, 449), (535, 452, 449, 533), (448, 362, 360, 447), (449, 450, 446, 445), (450, 448, 447, 446), (533, 449, 445, 524), (524, 445, 446, 189), (578, 485, 451, 534), (458, 378, 362, 448), (485, 481, 455, 451), (447, 360, 189, 446), (455, 457, 459, 456), (456, 459, 458, 454), (534, 451, 453, 536), (536, 453, 452, 535), (457, 377, 379, 459), (459, 379, 378, 458), (451, 455, 456, 453), (453, 456, 454, 452), (457, 497, 422, 377), (417, 495, 460, 383), (491, 494, 498, 489), (556, 466, 462, 463), (466, 465, 461, 462), (465, 464, 460, 461), (462, 461, 470, 473), (438, 435, 464, 465), (441, 438, 465, 466), (522, 441, 466, 556), (383, 460, 464, 387), (416, 423, 498, 494), (468, 469, 472, 470), (469, 467, 471, 472), (482, 483, 486, 484), (483, 481, 485, 486), (470, 472, 475, 473), (472, 471, 474, 475), (484, 486, 487, 577), (486, 485, 578, 487), (467, 469, 493, 491), (469, 468, 492, 493), (473, 475, 477, 476), (475, 474, 567, 477), (491, 493, 496, 494), (493, 492, 495, 496), (488, 490, 499, 497), (490, 489, 498, 499), (423, 424, 499, 498), (424, 422, 497, 499), (417, 418, 496, 495), (418, 416, 494, 496), (479, 480, 490, 488), (480, 478, 489, 490), (478, 480, 483, 482), (480, 479, 481, 483), (511, 500, 501, 514), (514, 501, 502, 517), (517, 502, 503, 520), (520, 503, 431, 523), (582, 558, 568, 580), (463, 476, 564, 551), (550, 561, 559, 549), (589, 549, 559, 583), (557, 510, 513, 553), (562, 572, 568, 558), (565, 574, 572, 562), (567, 577, 574, 565), (500, 504, 505, 501), (501, 505, 506, 502), (502, 506, 507, 503), (503, 507, 508, 431), (505, 504, 509, 506), (507, 506, 509, 508), (514, 515, 512, 511), (515, 513, 510, 512), (517, 518, 515, 514), (518, 516, 513, 515), (520, 521, 518, 517), (521, 519, 516, 518), (523, 444, 521, 520), (444, 522, 519, 521), (569, 543, 594, 579), (540, 532, 529, 544), (538, 531, 532, 540), (535, 533, 531, 538), (529, 527, 528, 530), (531, 525, 526, 532), (532, 526, 527, 529), (533, 524, 525, 531), (524, 189, 526, 525), (578, 534, 537, 575), (544, 529, 530, 547), (575, 537, 541, 571), (527, 526, 189, 528), (541, 542, 545, 543), (542, 540, 544, 545), (534, 536, 539, 537), (536, 535, 538, 539), (543, 545, 548, 546), (545, 544, 547, 548), (537, 539, 542, 541), (539, 538, 540, 542), (543, 546, 591, 594), (586, 552, 549, 589), (582, 580, 595, 588), (556, 463, 551, 555), (555, 551, 550, 554), (554, 550, 549, 553), (551, 564, 561, 550), (516, 554, 553, 513), (519, 555, 554, 516), (522, 556, 555, 519), (552, 557, 553, 549), (585, 588, 595, 592), (571, 541, 543, 569), (559, 561, 563, 560), (560, 563, 562, 558), (572, 574, 576, 573), (573, 576, 575, 571), (561, 564, 566, 563), (563, 566, 565, 562), (574, 577, 487, 576), (576, 487, 578, 575), (558, 582, 584, 560), (560, 584, 583, 559), (564, 476, 477, 566), (566, 477, 567, 565), (582, 588, 590, 584), (584, 590, 589, 583), (579, 594, 596, 581), (581, 596, 595, 580), (592, 595, 596, 593), (593, 596, 594, 591), (586, 589, 590, 587), (587, 590, 588, 585), (569, 579, 581, 570), (570, 581, 580, 568), (568, 572, 573, 570), (570, 573, 571, 569), (511, 605, 597, 500), (605, 608, 598, 597), (608, 611, 599, 598), (611, 21, 600, 599), (665, 663, 650, 639), (48, 634, 645, 63), (633, 632, 640, 642), (669, 666, 640, 632), (557, 635, 604, 510), (643, 639, 650, 654), (646, 643, 654, 656), (648, 646, 656, 659), (500, 597, 601, 504), (597, 598, 602, 601), (598, 599, 603, 602), (599, 600, 8, 603), (601, 602, 509, 504), (603, 8, 509, 602), (605, 511, 512, 606), (606, 512, 510, 604), (608, 605, 606, 609), (609, 606, 604, 607), (611, 608, 609, 612), (612, 609, 607, 610), (21, 611, 612, 22), (22, 612, 610, 613), (651, 662, 671, 629), (626, 630, 617, 619), (624, 626, 619, 618), (622, 624, 618, 620), (617, 530, 528, 616), (618, 619, 615, 614), (619, 617, 616, 615), (620, 618, 614, 23), (23, 614, 615, 189), (660, 657, 623, 621), (630, 547, 530, 617), (657, 653, 627, 623), (616, 528, 189, 615), (627, 629, 631, 628), (628, 631, 630, 626), (621, 623, 625, 32), (32, 625, 624, 622), (629, 546, 548, 631), (631, 548, 547, 630), (623, 627, 628, 625), (625, 628, 626, 624), (629, 671, 591, 546), (586, 669, 632, 552), (665, 668, 672, 663), (638, 637, 634, 48), (637, 636, 633, 634), (636, 635, 632, 633), (634, 633, 642, 645), (607, 604, 635, 636), (610, 607, 636, 637), (613, 610, 637, 638), (552, 632, 635, 557), (585, 592, 672, 668), (640, 641, 644, 642), (641, 639, 643, 644), (654, 655, 658, 656), (655, 653, 657, 658), (642, 644, 647, 645), (644, 643, 646, 647), (656, 658, 661, 659), (658, 657, 660, 661), (639, 641, 667, 665), (641, 640, 666, 667), (645, 647, 649, 63), (647, 646, 648, 649), (665, 667, 670, 668), (667, 666, 669, 670), (662, 664, 673, 671), (664, 663, 672, 673), (592, 593, 673, 672), (593, 591, 671, 673), (586, 587, 670, 669), (587, 585, 668, 670), (651, 652, 664, 662), (652, 650, 663, 664), (650, 652, 655, 654), (652, 651, 653, 655), (629, 627, 653, 651), (457, 455, 481, 479), (291, 289, 314, 312), (121, 119, 142, 140)])
me_circle.polygons.foreach_set('use_smooth', [True] * 672)
_uv = me_circle.uv_layers.new(name='UVMap')
_uv.uv.foreach_set('vector', [0.0, 0.0, 0.0, 0.0, 0.0, 0.0, 0.0, 0.0, 0.0, 0.0, 0.0, 0.0, 0.0, 0.0, 0.0, 0.0, 0.0, 0.0, 0.0, 0.0, 0.0, 0.0, 0.0, 0.0, 0.0, 0.0, 0.0, 0.0, 0.0, 0.0, 0.0, 0.0, 0.0, 0.0, 0.0, 0.0, 0.0, 0.0, 0.0, 0.0, 0.0, 0.0, 0.0, 0.0, 0.0, 0.0, 0.0, 0.0, 0.0, 0.0, 0.0, 0.0, 0.0, 0.0, 0.0, 0.0, 0.0, 0.0, 0.0, 0.0, 0.0, 0.0, 0.0, 0.0, 0.0, 0.0, 0.0, 0.0, 0.0, 0.0, 0.0, 0.0, 0.0, 0.0, 0.0, 0.0, 0.0, 0.0, 0.0, 0.0, 0.0, 0.0, 0.0, 0.0, 0.0, 0.0, 0.0, 0.0, 0.0, 0.0, 0.0, 0.0, 0.0, 0.0, 0.0, 0.0, 0.0, 0.0, 0.0, 0.0, 0.0, 0.0, 0.0, 0.0, 0.0, 0.0, 0.0, 0.0, 0.0, 0.0, 0.0, 0.0, 0.0, 0.0, 0.0, 0.0, 0.0, 0.0, 0.0, 0.0, 0.0, 0.0, 0.0, 0.0, 0.0, 0.0, 0.0, 0.0, 0.0, 0.0, 0.0, 0.0, 0.0, 0.0, 0.0, 0.0, 0.0, 0.0, 0.0, 0.0, 0.0, 0.0, 0.0, 0.0, 0.0, 0.0, 0.0, 0.0, 0.0, 0.0, 0.0, 0.0, 0.0, 0.0, 0.0, 0.0, 0.0, 0.0, 0.0, 0.0, 0.0, 0.0, 0.0, 0.0, 0.0, 0.0, 0.0, 0.0, 0.0, 0.0, 0.0, 0.0, 0.0, 0.0, 0.0, 0.0, 0.0, 0.0, 0.0, 0.0, 0.0, 0.0, 0.0, 0.0, 0.0, 0.0, 0.0, 0.0, 0.0, 0.0, 0.0, 0.0, 0.0, 0.0, 0.0, 0.0, 0.0, 0.0, 0.0, 0.0, 0.0, 0.0, 0.0, 0.0, 0.0, 0.0, 0.0, 0.0, 0.0, 0.0, 0.0, 0.0, 0.0, 0.0, 0.0, 0.0, 0.0, 0.0, 0.0, 0.0, 0.0, 0.0, 0.0, 0.0, 0.0, 0.0, 0.0, 0.0, 0.0, 0.0, 0.0, 0.0, 0.0, 0.0, 0.0, 0.0, 0.0, 0.0, 0.0, 0.0, 0.0, 0.0, 0.0, 0.0, 0.0, 0.0, 0.0, 0.0, 0.0, 0.0, 0.0, 0.0, 0.0, 0.0, 0.0, 0.0, 0.0, 0.0, 0.0, 0.0, 0.0, 0.0, 0.0, 0.0, 0.0, 0.0, 0.0, 0.0, 0.0, 0.0, 0.0, 0.0, 0.0, 0.0, 0.0, 0.0, 0.0, 0.0, 0.0, 0.0, 0.0, 0.0, 0.0, 0.0, 0.0, 0.0, 0.0, 0.0, 0.0, 0.0, 0.0, 0.0, 0.0, 0.0, 0.0, 0.0, 0.0, 0.0, 0.0, 0.0, 0.0, 0.0, 0.0, 0.0, 0.0, 0.0, 0.0, 0.0, 0.0, 0.0, 0.0, 0.0, 0.0, 0.0, 0.0, 0.0, 0.0, 0.0, 0.0, 0.0, 0.0, 0.0, 0.0, 0.0, 0.0, 0.0, 0.0, 0.0, 0.0, 0.0, 0.0, 0.0, 0.0, 0.0, 0.0, 0.0, 0.0, 0.0, 0.0, 0.0, 0.0, 0.0, 0.0, 0.0, 0.0, 0.0, 0.0, 0.0, 0.0, 0.0, 0.0, 0.0, 0.0, 0.0, 0.0, 0.0, 0.0, 0.0, 0.0, 0.0, 0.0, 0.0, 0.0, 0.0, 0.0, 0.0, 0.0, 0.0, 0.0, 0.0, 0.0, 0.0, 0.0, 0.0, 0.0, 0.0, 0.0, 0.0, 0.0, 0.0, 0.0, 0.0, 0.0, 0.0, 0.0, 0.0, 0.0, 0.0, 0.0, 0.0, 0.0, 0.0, 0.9996, 0.7087, 0.9996, 0.75, 0.875, 0.7489, 0.875, 0.7072, 0.0, 0.0, 0.0, 0.0, 0.0, 0.0, 0.0, 0.0, 0.0, 0.0, 0.0, 0.0, 0.0, 0.0, 0.0, 0.0, 0.0, 0.0, 0.0, 0.0, 0.0, 0.0, 0.0, 0.0, 0.0, 0.0, 0.0, 0.0, 0.0, 0.0, 0.0, 0.0, 0.0, 0.0, 0.0, 0.0, 0.0, 0.0, 0.0, 0.0, 0.0, 0.0, 0.0, 0.0, 0.0, 0.0, 0.0, 0.0, 0.0, 0.0, 0.0, 0.0, 0.0, 0.0, 0.0, 0.0, 0.0, 0.0, 0.0, 0.0, 0.0, 0.0, 0.0, 0.0, 0.75, 0.704, 0.875, 0.7072, 0.875, 0.7489, 0.75, 0.7457, 0.0, 0.0, 0.0, 0.0, 0.0, 0.0, 0.0, 0.0, 0.0, 0.0, 0.0, 0.0, 0.0, 0.0, 0.0, 0.0, 0.0, 0.0, 0.0, 0.0, 0.0, 0.0, 0.0, 0.0, 0.0, 0.0, 0.0, 0.0, 0.0, 0.0, 0.0, 0.0, 0.0, 0.0, 0.0, 0.0, 0.0, 0.0, 0.0, 0.0, 0.0, 0.0, 0.0, 0.0, 0.0, 0.0, 0.0, 0.0, 0.0, 0.0, 0.0, 0.0, 0.0, 0.0, 0.0, 0.0, 0.0, 0.0, 0.0, 0.0, 0.0, 0.0, 0.0, 0.0, 0.0, 0.0, 0.0, 0.0, 0.0, 0.0, 0.0, 0.0, 0.0, 0.0, 0.0, 0.0, 0.0, 0.0, 0.0, 0.0, 0.0, 0.0, 0.0, 0.0, 0.0, 0.0, 0.0, 0.0, 0.0, 0.0, 0.0, 0.0, 0.0, 0.0, 0.0, 0.0, 0.0, 0.0, 0.0, 0.0, 0.0, 0.0, 0.0, 0.0, 0.9996, 0.7087, 0.875, 0.7072, 0.875, 0.7005, 0.9954, 0.7018, 0.0, 0.0, 0.0, 0.0, 0.0, 0.0, 0.0, 0.0, 0.0, 0.0, 0.0, 0.0, 0.0, 0.0, 0.0, 0.0, 0.9947, 0.7569, 0.875, 0.7556, 0.875, 0.7489, 0.9996, 0.75, 0.75, 0.7457, 0.875, 0.7489, 0.8733, 0.7556, 0.75, 0.7524, 0.0, 0.0, 0.0, 0.0, 0.0, 0.0, 0.0, 0.0, 0.0, 0.0, 0.0, 0.0, 0.0, 0.0, 0.0, 0.0, 0.75, 0.6974, 0.875, 0.7005, 0.875, 0.7072, 0.75, 0.704, 0.0, 0.0, 0.0, 0.0, 0.0, 0.0, 0.0, 0.0, 0.0, 0.0, 0.0, 0.0, 0.0, 0.0, 0.0, 0.0, 0.0, 0.0, 0.0, 0.0, 0.0, 0.0, 0.0, 0.0, 0.0, 0.0, 0.0, 0.0, 0.0, 0.0, 0.0, 0.0, 0.0, 0.0, 0.0, 0.0, 0.0, 0.0, 0.0, 0.0, 0.0, 0.0, 0.0, 0.0, 0.0, 0.0, 0.0, 0.0, 0.0, 0.0, 0.0, 0.0, 0.0, 0.0, 0.0, 0.0, 0.0, 0.0, 0.0, 0.0, 0.0, 0.0, 0.0, 0.0, 0.0, 0.0, 0.0, 0.0, 0.0, 0.0, 0.0, 0.0, 0.0, 0.0, 0.0, 0.0, 0.0, 0.0, 0.0, 0.0, 0.0, 0.0, 0.0, 0.0, 0.0, 0.0, 0.0, 0.0, 0.0, 0.0, 0.0, 0.0, 0.0, 0.0, 0.0, 0.0, 0.0, 0.0, 0.0, 0.0, 0.0, 0.0, 0.0, 0.0, 0.0, 0.0, 0.0, 0.0, 0.0, 0.0, 0.0, 0.0, 0.0, 0.0, 0.0, 0.0, 0.0, 0.0, 0.0, 0.0, 0.0, 0.0, 0.0, 0.0, 0.0, 0.0, 0.0, 0.0, 0.0, 0.0, 0.0, 0.0, 0.0, 0.0, 0.0, 0.0, 0.0, 0.0, 0.0, 0.0, 0.0, 0.0, 0.0, 0.0, 0.0, 0.0, 0.0, 0.0, 0.0, 0.0, 0.0, 0.0, 0.0, 0.0, 0.0, 0.0, 0.0, 0.0, 0.0, 0.0, 0.0, 0.0, 0.0, 0.0, 0.0, 0.0, 0.0, 0.0, 0.0, 0.0, 0.0, 0.0, 0.0, 0.0, 0.0, 0.0, 0.0, 0.0, 0.0, 0.0, 0.0, 0.0, 0.0, 0.0, 0.0, 0.0, 0.0, 0.0, 0.0, 0.0, 0.0, 0.0, 0.0, 0.0, 0.0, 0.0, 0.0, 0.0, 0.0, 0.0, 0.0, 0.0, 0.0, 0.0, 0.0, 0.0, 0.0, 0.0, 0.0, 0.0, 0.0, 0.0, 0.0, 0.0, 0.0, 0.0, 0.0, 0.0, 0.0, 0.0, 0.0, 0.0, 0.0, 0.0, 0.0, 0.0, 0.0, 0.0, 0.0, 0.0, 0.0, 0.0, 0.0, 0.0, 0.0, 0.0, 0.0, 0.0, 0.0, 0.0, 0.0, 0.0, 0.0, 0.0, 0.0, 0.0, 0.0, 0.0, 0.0, 0.0, 0.0, 0.0, 0.0, 0.0, 0.0, 0.0, 0.0, 0.0, 0.0, 0.0, 0.0, 0.0, 0.0, 0.0, 0.0, 0.0, 0.0, 0.0, 0.0, 0.0, 0.0, 0.0, 0.0, 0.0, 0.0, 0.0, 0.0, 0.0, 0.0, 0.0, 0.0, 0.0, 0.0, 0.0, 0.0, 0.0, 0.0, 0.0, 0.0, 0.0, 0.0, 0.0, 0.0, 0.0, 0.0, 0.0, 0.0, 0.0, 0.0, 0.0, 0.0, 0.0, 0.0, 0.0, 0.0, 0.0, 0.0, 0.0, 0.0, 0.0, 0.0, 0.0, 0.0, 0.0, 0.0, 0.0, 0.0, 0.0, 0.0, 0.0, 0.0, 0.0, 0.0, 0.0, 0.0, 0.0, 0.0, 0.0, 0.0, 0.0, 0.0, 0.0, 0.0, 0.0, 0.0, 0.0, 0.0, 0.0, 0.0, 0.0, 0.0, 0.0, 0.0, 0.0, 0.0, 0.0, 0.0, 0.0, 0.0, 0.0, 0.0, 0.0, 0.0, 0.0, 0.0, 0.0, 0.0, 0.0, 0.0, 0.0, 0.0, 0.0, 0.0, 0.0, 0.0, 0.0, 0.0, 0.0, 0.0, 0.0, 0.0, 0.0, 0.0, 0.0, 0.0, 0.0, 0.0, 0.0, 0.0, 0.0, 0.0, 0.0, 0.0, 0.0, 0.0, 0.0, 0.0, 0.0, 0.0, 0.0, 0.0, 0.0, 0.0, 0.0, 0.0, 0.0, 0.0, 0.0, 0.0, 0.0, 0.0, 0.0, 0.0, 0.0, 0.0, 0.0, 0.0, 0.0, 0.0, 0.0, 0.0, 0.0, 0.0, 0.0, 0.0, 0.0, 0.0, 0.0, 0.0, 0.0, 0.0, 0.0, 0.0, 0.0, 0.9996, 0.7087, 0.875, 0.7072, 0.875, 0.7489, 0.9996, 0.75, 0.0, 0.0, 0.0, 0.0, 0.0, 0.0, 0.0, 0.0, 0.0, 0.0, 0.0, 0.0, 0.0, 0.0, 0.0, 0.0, 0.0, 0.0, 0.0, 0.0, 0.0, 0.0, 0.0, 0.0, 0.0, 0.0, 0.0, 0.0, 0.0, 0.0, 0.0, 0.0, 0.0, 0.0, 0.0, 0.0, 0.0, 0.0, 0.0, 0.0, 0.0, 0.0, 0.0, 0.0, 0.0, 0.0, 0.0, 0.0, 0.0, 0.0, 0.0, 0.0, 0.0, 0.0, 0.0, 0.0, 0.0, 0.0, 0.0, 0.0, 0.0, 0.0, 0.0, 0.0, 0.75, 0.704, 0.75, 0.7457, 0.875, 0.7489, 0.875, 0.7072, 0.0, 0.0, 0.0, 0.0, 0.0, 0.0, 0.0, 0.0, 0.0, 0.0, 0.0, 0.0, 0.0, 0.0, 0.0, 0.0, 0.0, 0.0, 0.0, 0.0, 0.0, 0.0, 0.0, 0.0, 0.0, 0.0, 0.0, 0.0, 0.0, 0.0, 0.0, 0.0, 0.0, 0.0, 0.0, 0.0, 0.0, 0.0, 0.0, 0.0, 0.0, 0.0, 0.0, 0.0, 0.0, 0.0, 0.0, 0.0, 0.0, 0.0, 0.0, 0.0, 0.0, 0.0, 0.0, 0.0, 0.0, 0.0, 0.0, 0.0, 0.0, 0.0, 0.0, 0.0, 0.0, 0.0, 0.0, 0.0, 0.0, 0.0, 0.0, 0.0, 0.0, 0.0, 0.0, 0.0, 0.0, 0.0, 0.0, 0.0, 0.0, 0.0, 0.0, 0.0, 0.0, 0.0, 0.0, 0.0, 0.0, 0.0, 0.0, 0.0, 0.0, 0.0, 0.0, 0.0, 0.9996, 0.7087, 0.9954, 0.7018, 0.875, 0.7005, 0.875, 0.7072, 0.0, 0.0, 0.0, 0.0, 0.0, 0.0, 0.0, 0.0, 0.0, 0.0, 0.0, 0.0, 0.0, 0.0, 0.0, 0.0, 0.9947, 0.7569, 0.9996, 0.75, 0.875, 0.7489, 0.875, 0.7556, 0.75, 0.7457, 0.75, 0.7524, 0.8733, 0.7556, 0.875, 0.7489, 0.0, 0.0, 0.0, 0.0, 0.0, 0.0, 0.0, 0.0, 0.0, 0.0, 0.0, 0.0, 0.0, 0.0, 0.0, 0.0, 0.75, 0.6974, 0.75, 0.704, 0.875, 0.7072, 0.875, 0.7005, 0.0, 0.0, 0.0, 0.0, 0.0, 0.0, 0.0, 0.0, 0.0, 0.0, 0.0, 0.0, 0.0, 0.0, 0.0, 0.0, 0.0, 0.0, 0.0, 0.0, 0.0, 0.0, 0.0, 0.0, 0.0, 0.0, 0.0, 0.0, 0.0, 0.0, 0.0, 0.0, 0.0, 0.0, 0.0, 0.0, 0.0, 0.0, 0.0, 0.0, 0.0, 0.0, 0.0, 0.0, 0.0, 0.0, 0.0, 0.0, 0.0, 0.0, 0.0, 0.0, 0.0, 0.0, 0.0, 0.0, 0.0, 0.0, 0.0, 0.0, 0.0, 0.0, 0.0, 0.0, 0.0, 0.0, 0.0, 0.0, 0.0, 0.0, 0.0, 0.0, 0.0, 0.0, 0.0, 0.0, 0.0, 0.0, 0.0, 0.0, 0.0, 0.0, 0.0, 0.0, 0.0, 0.0, 0.0, 0.0, 0.0, 0.0, 0.0, 0.0, 0.0, 0.0, 0.0, 0.0, 0.0, 0.0, 0.0, 0.0, 0.0, 0.0, 0.0, 0.0, 0.0, 0.0, 0.0, 0.0, 0.0, 0.0, 0.0, 0.0, 0.0, 0.0, 0.0, 0.0, 0.0, 0.0, 0.0, 0.0, 0.0, 0.0, 0.0, 0.0, 0.0, 0.0, 0.0, 0.0, 0.0, 0.0, 0.0, 0.0, 0.0, 0.0, 0.0, 0.0, 0.0, 0.0, 0.0, 0.0, 0.0, 0.0, 0.0, 0.0, 0.0, 0.0, 0.0, 0.0, 0.0, 0.0, 0.0, 0.0, 0.0, 0.0, 0.0, 0.0, 0.0, 0.0, 0.0, 0.0, 0.0, 0.0, 0.0, 0.0, 0.0, 0.0, 0.0, 0.0, 0.0, 0.0, 0.0, 0.0, 0.0, 0.0, 0.0, 0.0, 0.0, 0.0, 0.0, 0.0, 0.0, 0.0, 0.0, 0.0, 0.0, 0.0, 0.0, 0.0, 0.0, 0.0, 0.0, 0.0, 0.0, 0.0, 0.0, 0.0, 0.0, 0.0, 0.0, 0.0, 0.0, 0.0, 0.0, 0.0, 0.0, 0.0, 0.0, 0.0, 0.0, 0.0, 0.0, 0.0, 0.0, 0.0, 0.0, 0.0, 0.0, 0.0, 0.0, 0.0, 0.0, 0.0, 0.0, 0.0, 0.0, 0.0, 0.0, 0.0, 0.0, 0.0, 0.0, 0.0, 0.0, 0.0, 0.0, 0.0, 0.0, 0.0, 0.0, 0.0, 0.0, 0.0, 0.0, 0.0, 0.0, 0.0, 0.0, 0.0, 0.0, 0.0, 0.0, 0.0, 0.0, 0.0, 0.0, 0.0, 0.0, 0.0, 0.0, 0.0, 0.0, 0.0, 0.0, 0.0, 0.0, 0.0, 0.0, 0.0, 0.0, 0.0, 0.0, 0.0, 0.0, 0.0, 0.0, 0.0, 0.0, 0.0, 0.0, 0.0, 0.0, 0.0, 0.0, 0.0, 0.0, 0.0, 0.0, 0.0, 0.0, 0.0, 0.0, 0.0, 0.0, 0.0, 0.0, 0.0, 0.0, 0.0, 0.0, 0.0, 0.0, 0.0, 0.0, 0.0, 0.0, 0.0, 0.0, 0.0, 0.0, 0.0, 0.0, 0.0, 0.0, 0.0, 0.0, 0.0, 0.0, 0.0, 0.0, 0.0, 0.0, 0.0, 0.0, 0.0, 0.0, 0.0, 0.0, 0.0, 0.0, 0.0, 0.0, 0.0, 0.0, 0.0, 0.0, 0.0, 0.0, 0.0, 0.0, 0.0, 0.0, 0.0, 0.0, 0.0, 0.0, 0.0, 0.0, 0.0, 0.0, 0.0, 0.0, 0.0, 0.0, 0.0, 0.0, 0.0, 0.0, 0.0, 0.0, 0.0, 0.0, 0.0, 0.0, 0.0, 0.0, 0.0, 0.0, 0.0, 0.0, 0.0, 0.0, 0.0, 0.0, 0.0, 0.0, 0.0, 0.0, 0.0, 0.0, 0.0, 0.0, 0.0, 0.0, 0.0, 0.0, 0.0, 0.0, 0.0, 0.0, 0.0, 0.0, 0.0, 0.0, 0.0, 0.0, 0.0, 0.0, 0.0, 0.0, 0.0, 0.0, 0.0, 0.0, 0.0, 0.0, 0.0, 0.0, 0.0, 0.0, 0.0, 0.0, 0.0, 0.0, 0.0, 0.0, 0.0, 0.0, 0.0, 0.0, 0.0, 0.0, 0.0, 0.0, 0.0, 0.9996, 0.7087, 0.9996, 0.75, 0.875, 0.7489, 0.875, 0.7072, 0.0, 0.0, 0.0, 0.0, 0.0, 0.0, 0.0, 0.0, 0.0, 0.0, 0.0, 0.0, 0.0, 0.0, 0.0, 0.0, 0.0, 0.0, 0.0, 0.0, 0.0, 0.0, 0.0, 0.0, 0.0, 0.0, 0.0, 0.0, 0.0, 0.0, 0.0, 0.0, 0.0, 0.0, 0.0, 0.0, 0.0, 0.0, 0.0, 0.0, 0.0, 0.0, 0.0, 0.0, 0.0, 0.0, 0.0, 0.0, 0.0, 0.0, 0.0, 0.0, 0.0, 0.0, 0.0, 0.0, 0.0, 0.0, 0.0, 0.0, 0.0, 0.0, 0.0, 0.0, 0.75, 0.704, 0.875, 0.7072, 0.875, 0.7489, 0.75, 0.7457, 0.0, 0.0, 0.0, 0.0, 0.0, 0.0, 0.0, 0.0, 0.0, 0.0, 0.0, 0.0, 0.0, 0.0, 0.0, 0.0, 0.0, 0.0, 0.0, 0.0, 0.0, 0.0, 0.0, 0.0, 0.0, 0.0, 0.0, 0.0, 0.0, 0.0, 0.0, 0.0, 0.0, 0.0, 0.0, 0.0, 0.0, 0.0, 0.0, 0.0, 0.0, 0.0, 0.0, 0.0, 0.0, 0.0, 0.0, 0.0, 0.0, 0.0, 0.0, 0.0, 0.0, 0.0, 0.0, 0.0, 0.0, 0.0, 0.0, 0.0, 0.0, 0.0, 0.0, 0.0, 0.0, 0.0, 0.0, 0.0, 0.0, 0.0, 0.0, 0.0, 0.0, 0.0, 0.0, 0.0, 0.0, 0.0, 0.0, 0.0, 0.0, 0.0, 0.0, 0.0, 0.0, 0.0, 0.0, 0.0, 0.0, 0.0, 0.0, 0.0, 0.0, 0.0, 0.0, 0.0, 0.0, 0.0, 0.0, 0.0, 0.0, 0.0, 0.0, 0.0, 0.9996, 0.7087, 0.875, 0.7072, 0.875, 0.7005, 0.9954, 0.7018, 0.0, 0.0, 0.0, 0.0, 0.0, 0.0, 0.0, 0.0, 0.0, 0.0, 0.0, 0.0, 0.0, 0.0, 0.0, 0.0, 0.9947, 0.7569, 0.875, 0.7556, 0.875, 0.7489, 0.9996, 0.75, 0.75, 0.7457, 0.875, 0.7489, 0.8733, 0.7556, 0.75, 0.7524, 0.0, 0.0, 0.0, 0.0, 0.0, 0.0, 0.0, 0.0, 0.0, 0.0, 0.0, 0.0, 0.0, 0.0, 0.0, 0.0, 0.75, 0.6974, 0.875, 0.7005, 0.875, 0.7072, 0.75, 0.704, 0.0, 0.0, 0.0, 0.0, 0.0, 0.0, 0.0, 0.0, 0.0, 0.0, 0.0, 0.0, 0.0, 0.0, 0.0, 0.0, 0.0, 0.0, 0.0, 0.0, 0.0, 0.0, 0.0, 0.0, 0.0, 0.0, 0.0, 0.0, 0.0, 0.0, 0.0, 0.0, 0.0, 0.0, 0.0, 0.0, 0.0, 0.0, 0.0, 0.0, 0.0, 0.0, 0.0, 0.0, 0.0, 0.0, 0.0, 0.0, 0.0, 0.0, 0.0, 0.0, 0.0, 0.0, 0.0, 0.0, 0.0, 0.0, 0.0, 0.0, 0.0, 0.0, 0.0, 0.0, 0.0, 0.0, 0.0, 0.0, 0.0, 0.0, 0.0, 0.0, 0.0, 0.0, 0.0, 0.0, 0.0, 0.0, 0.0, 0.0, 0.0, 0.0, 0.0, 0.0, 0.0, 0.0, 0.0, 0.0, 0.0, 0.0, 0.0, 0.0, 0.0, 0.0, 0.0, 0.0, 0.0, 0.0, 0.0, 0.0, 0.0, 0.0, 0.0, 0.0, 0.0, 0.0, 0.0, 0.0, 0.0, 0.0, 0.0, 0.0, 0.0, 0.0, 0.0, 0.0, 0.0, 0.0, 0.0, 0.0, 0.0, 0.0, 0.0, 0.0, 0.0, 0.0, 0.0, 0.0, 0.0, 0.0, 0.0, 0.0, 0.0, 0.0, 0.0, 0.0, 0.0, 0.0, 0.0, 0.0, 0.0, 0.0, 0.0, 0.0, 0.0, 0.0, 0.0, 0.0, 0.0, 0.0, 0.0, 0.0, 0.0, 0.0, 0.0, 0.0, 0.0, 0.0, 0.0, 0.0, 0.0, 0.0, 0.0, 0.0, 0.0, 0.0, 0.0, 0.0, 0.0, 0.0, 0.0, 0.0, 0.0, 0.0, 0.0, 0.0, 0.0, 0.0, 0.0, 0.0, 0.0, 0.0, 0.0, 0.0, 0.0, 0.0, 0.0, 0.0, 0.0, 0.0, 0.0, 0.0, 0.0, 0.0, 0.0, 0.0, 0.0, 0.0, 0.0, 0.0, 0.0, 0.0, 0.0, 0.0, 0.0, 0.0, 0.0, 0.0, 0.0, 0.0, 0.0, 0.0, 0.0, 0.0, 0.0, 0.0, 0.0, 0.0, 0.0, 0.0, 0.0, 0.0, 0.0, 0.0, 0.0, 0.0, 0.0, 0.0, 0.0, 0.0, 0.0, 0.0, 0.0, 0.0, 0.0, 0.0, 0.0, 0.0, 0.0, 0.0, 0.0, 0.0, 0.0, 0.0, 0.0, 0.0, 0.0, 0.0, 0.0, 0.0, 0.0, 0.0, 0.0, 0.0, 0.0, 0.0, 0.0, 0.0, 0.0, 0.0, 0.0, 0.0, 0.0, 0.0, 0.0, 0.0, 0.0, 0.0, 0.0, 0.0, 0.0, 0.0, 0.0, 0.0, 0.0, 0.0, 0.0, 0.0, 0.0, 0.0, 0.0, 0.0, 0.0, 0.0, 0.0, 0.0, 0.0, 0.0, 0.0, 0.0, 0.0, 0.0, 0.0, 0.0, 0.0, 0.0, 0.0, 0.0, 0.0, 0.0, 0.0, 0.0, 0.0, 0.0, 0.0, 0.0, 0.0, 0.0, 0.0, 0.0, 0.0, 0.0, 0.0, 0.0, 0.0, 0.0, 0.0, 0.0, 0.0, 0.0, 0.0, 0.0, 0.0, 0.0, 0.0, 0.0, 0.0, 0.0, 0.0, 0.0, 0.0, 0.0, 0.0, 0.0, 0.0, 0.0, 0.0, 0.0, 0.0, 0.0, 0.0, 0.0, 0.0, 0.0, 0.0, 0.0, 0.0, 0.0, 0.0, 0.0, 0.0, 0.0, 0.0, 0.0, 0.0, 0.0, 0.0, 0.0, 0.0, 0.0, 0.0, 0.0, 0.0, 0.0, 0.0, 0.0, 0.0, 0.0, 0.0, 0.0, 0.0, 0.0, 0.0, 0.0, 0.0, 0.0, 0.0, 0.0, 0.0, 0.0, 0.0, 0.0, 0.0, 0.0, 0.0, 0.0, 0.0, 0.0, 0.0, 0.0, 0.0, 0.0, 0.0, 0.0, 0.0, 0.0, 0.0, 0.0, 0.0, 0.0, 0.0, 0.0, 0.0, 0.0, 0.0, 0.0, 0.0, 0.0, 0.0, 0.0, 0.0, 0.0, 0.0, 0.0, 0.0, 0.0, 0.0, 0.0, 0.0, 0.0, 0.0, 0.0, 0.0, 0.0, 0.9996, 0.7087, 0.875, 0.7072, 0.875, 0.7489, 0.9996, 0.75, 0.0, 0.0, 0.0, 0.0, 0.0, 0.0, 0.0, 0.0, 0.0, 0.0, 0.0, 0.0, 0.0, 0.0, 0.0, 0.0, 0.0, 0.0, 0.0, 0.0, 0.0, 0.0, 0.0, 0.0, 0.0, 0.0, 0.0, 0.0, 0.0, 0.0, 0.0, 0.0, 0.0, 0.0, 0.0, 0.0, 0.0, 0.0, 0.0, 0.0, 0.0, 0.0, 0.0, 0.0, 0.0, 0.0, 0.0, 0.0, 0.0, 0.0, 0.0, 0.0, 0.0, 0.0, 0.0, 0.0, 0.0, 0.0, 0.0, 0.0, 0.0, 0.0, 0.0, 0.0, 0.75, 0.704, 0.75, 0.7457, 0.875, 0.7489, 0.875, 0.7072, 0.0, 0.0, 0.0, 0.0, 0.0, 0.0, 0.0, 0.0, 0.0, 0.0, 0.0, 0.0, 0.0, 0.0, 0.0, 0.0, 0.0, 0.0, 0.0, 0.0, 0.0, 0.0, 0.0, 0.0, 0.0, 0.0, 0.0, 0.0, 0.0, 0.0, 0.0, 0.0, 0.0, 0.0, 0.0, 0.0, 0.0, 0.0, 0.0, 0.0, 0.0, 0.0, 0.0, 0.0, 0.0, 0.0, 0.0, 0.0, 0.0, 0.0, 0.0, 0.0, 0.0, 0.0, 0.0, 0.0, 0.0, 0.0, 0.0, 0.0, 0.0, 0.0, 0.0, 0.0, 0.0, 0.0, 0.0, 0.0, 0.0, 0.0, 0.0, 0.0, 0.0, 0.0, 0.0, 0.0, 0.0, 0.0, 0.0, 0.0, 0.0, 0.0, 0.0, 0.0, 0.0, 0.0, 0.0, 0.0, 0.0, 0.0, 0.0, 0.0, 0.0, 0.0, 0.0, 0.0, 0.9996, 0.7087, 0.9954, 0.7018, 0.875, 0.7005, 0.875, 0.7072, 0.0, 0.0, 0.0, 0.0, 0.0, 0.0, 0.0, 0.0, 0.0, 0.0, 0.0, 0.0, 0.0, 0.0, 0.0, 0.0, 0.9947, 0.7569, 0.9996, 0.75, 0.875, 0.7489, 0.875, 0.7556, 0.75, 0.7457, 0.75, 0.7524, 0.8733, 0.7556, 0.875, 0.7489, 0.0, 0.0, 0.0, 0.0, 0.0, 0.0, 0.0, 0.0, 0.0, 0.0, 0.0, 0.0, 0.0, 0.0, 0.0, 0.0, 0.75, 0.6974, 0.75, 0.704, 0.875, 0.7072, 0.875, 0.7005, 0.0, 0.0, 0.0, 0.0, 0.0, 0.0, 0.0, 0.0, 0.0, 0.0, 0.0, 0.0, 0.0, 0.0, 0.0, 0.0, 0.0, 0.0, 0.0, 0.0, 0.0, 0.0, 0.0, 0.0, 0.0, 0.0, 0.0, 0.0, 0.0, 0.0, 0.0, 0.0, 0.0, 0.0, 0.0, 0.0, 0.0, 0.0, 0.0, 0.0, 0.0, 0.0, 0.0, 0.0, 0.0, 0.0, 0.0, 0.0, 0.0, 0.0, 0.0, 0.0, 0.0, 0.0, 0.0, 0.0, 0.0, 0.0, 0.0, 0.0, 0.0, 0.0, 0.0, 0.0, 0.0, 0.0, 0.0, 0.0, 0.0, 0.0, 0.0, 0.0, 0.0, 0.0, 0.0, 0.0, 0.0, 0.0, 0.0, 0.0, 0.0, 0.0, 0.0, 0.0, 0.0, 0.0, 0.0, 0.0, 0.0, 0.0, 0.0, 0.0, 0.0, 0.0, 0.0, 0.0, 0.0, 0.0, 0.0, 0.0, 0.0, 0.0, 0.0, 0.0, 0.0, 0.0, 0.0, 0.0, 0.0, 0.0, 0.0, 0.0, 0.0, 0.0, 0.0, 0.0, 0.0, 0.0, 0.0, 0.0, 0.0, 0.0, 0.0, 0.0, 0.0, 0.0, 0.0, 0.0, 0.0, 0.0, 0.0, 0.0, 0.0, 0.0, 0.0, 0.0, 0.0, 0.0, 0.0, 0.0, 0.0, 0.0, 0.0, 0.0, 0.0, 0.0, 0.0, 0.0, 0.0, 0.0, 0.0, 0.0, 0.0, 0.0, 0.0, 0.0, 0.0, 0.0, 0.0, 0.0, 0.0, 0.0, 0.0, 0.0, 0.0, 0.0, 0.0, 0.0, 0.0, 0.0, 0.0, 0.0, 0.0, 0.0, 0.0, 0.0, 0.0, 0.0, 0.0, 0.0, 0.0, 0.0, 0.0, 0.0, 0.0, 0.0, 0.0, 0.0, 0.0, 0.0, 0.0, 0.0, 0.0, 0.0, 0.0, 0.0, 0.0, 0.0, 0.0, 0.0, 0.0, 0.0, 0.0, 0.0, 0.0, 0.0, 0.0, 0.0, 0.0, 0.0, 0.0, 0.0, 0.0, 0.0, 0.0, 0.0, 0.0, 0.0, 0.0, 0.0, 0.0, 0.0, 0.0, 0.0, 0.0, 0.0, 0.0, 0.0, 0.0, 0.0, 0.0, 0.0, 0.0, 0.0, 0.0, 0.0, 0.0, 0.0, 0.0, 0.0, 0.0, 0.0, 0.0, 0.0, 0.0, 0.0, 0.0, 0.0, 0.0, 0.0, 0.0, 0.0, 0.0, 0.0, 0.0, 0.0, 0.0, 0.0, 0.0, 0.0, 0.0, 0.0, 0.0, 0.0, 0.0, 0.0, 0.0, 0.0, 0.0, 0.0, 0.0, 0.0, 0.0, 0.0, 0.0, 0.0, 0.0, 0.0, 0.0, 0.0, 0.0, 0.0, 0.0, 0.0, 0.0, 0.0, 0.0, 0.0, 0.0, 0.0, 0.0, 0.0, 0.0, 0.0, 0.0, 0.0, 0.0, 0.0, 0.0, 0.0, 0.0, 0.0, 0.0, 0.0, 0.0, 0.0, 0.0, 0.0, 0.0, 0.0, 0.0, 0.0, 0.0, 0.0, 0.0, 0.0, 0.0, 0.0, 0.0, 0.0, 0.0, 0.0, 0.0, 0.0, 0.0, 0.0, 0.0, 0.0, 0.0, 0.0, 0.0, 0.0, 0.0, 0.0, 0.0, 0.0, 0.0, 0.0, 0.0, 0.0, 0.0, 0.0, 0.0, 0.0, 0.0, 0.0, 0.0, 0.0, 0.0, 0.0, 0.0, 0.0, 0.0, 0.0, 0.0, 0.0, 0.0, 0.0, 0.0, 0.0, 0.0, 0.0, 0.0, 0.0, 0.0, 0.0, 0.0, 0.0, 0.0, 0.0, 0.0, 0.0, 0.0, 0.0, 0.0, 0.0, 0.0, 0.0, 0.0, 0.0, 0.0, 0.0, 0.0, 0.0, 0.0, 0.0, 0.0, 0.0, 0.0, 0.0, 0.0, 0.0, 0.0, 0.0, 0.0, 0.0, 0.0, 0.0, 0.0, 0.0, 0.0, 0.0, 0.0, 0.0, 0.0, 0.0, 0.0, 0.0, 0.0, 0.0, 0.0, 0.0, 0.0, 0.0, 0.0, 0.0, 0.0, 0.0, 0.0, 0.0, 0.0, 0.0, 0.0, 0.0, 0.9996, 0.7087, 0.9996, 0.75, 0.875, 0.7489, 0.875, 0.7072, 0.0, 0.0, 0.0, 0.0, 0.0, 0.0, 0.0, 0.0, 0.0, 0.0, 0.0, 0.0, 0.0, 0.0, 0.0, 0.0, 0.0, 0.0, 0.0, 0.0, 0.0, 0.0, 0.0, 0.0, 0.0, 0.0, 0.0, 0.0, 0.0, 0.0, 0.0, 0.0, 0.0, 0.0, 0.0, 0.0, 0.0, 0.0, 0.0, 0.0, 0.0, 0.0, 0.0, 0.0, 0.0, 0.0, 0.0, 0.0, 0.0, 0.0, 0.0, 0.0, 0.0, 0.0, 0.0, 0.0, 0.0, 0.0, 0.0, 0.0, 0.0, 0.0, 0.0, 0.0, 0.75, 0.704, 0.875, 0.7072, 0.875, 0.7489, 0.75, 0.7457, 0.0, 0.0, 0.0, 0.0, 0.0, 0.0, 0.0, 0.0, 0.0, 0.0, 0.0, 0.0, 0.0, 0.0, 0.0, 0.0, 0.0, 0.0, 0.0, 0.0, 0.0, 0.0, 0.0, 0.0, 0.0, 0.0, 0.0, 0.0, 0.0, 0.0, 0.0, 0.0, 0.0, 0.0, 0.0, 0.0, 0.0, 0.0, 0.0, 0.0, 0.0, 0.0, 0.0, 0.0, 0.0, 0.0, 0.0, 0.0, 0.0, 0.0, 0.0, 0.0, 0.0, 0.0, 0.0, 0.0, 0.0, 0.0, 0.0, 0.0, 0.0, 0.0, 0.0, 0.0, 0.0, 0.0, 0.0, 0.0, 0.0, 0.0, 0.0, 0.0, 0.0, 0.0, 0.0, 0.0, 0.0, 0.0, 0.0, 0.0, 0.0, 0.0, 0.0, 0.0, 0.0, 0.0, 0.0, 0.0, 0.0, 0.0, 0.0, 0.0, 0.0, 0.0, 0.0, 0.0, 0.0, 0.0, 0.0, 0.0, 0.0, 0.0, 0.0, 0.0, 0.9996, 0.7087, 0.875, 0.7072, 0.875, 0.7005, 0.9954, 0.7018, 0.0, 0.0, 0.0, 0.0, 0.0, 0.0, 0.0, 0.0, 0.0, 0.0, 0.0, 0.0, 0.0, 0.0, 0.0, 0.0, 0.9947, 0.7569, 0.875, 0.7556, 0.875, 0.7489, 0.9996, 0.75, 0.75, 0.7457, 0.875, 0.7489, 0.8733, 0.7556, 0.75, 0.7524, 0.0, 0.0, 0.0, 0.0, 0.0, 0.0, 0.0, 0.0, 0.0, 0.0, 0.0, 0.0, 0.0, 0.0, 0.0, 0.0, 0.75, 0.6974, 0.875, 0.7005, 0.875, 0.7072, 0.75, 0.704, 0.0, 0.0, 0.0, 0.0, 0.0, 0.0, 0.0, 0.0, 0.0, 0.0, 0.0, 0.0, 0.0, 0.0, 0.0, 0.0, 0.0, 0.0, 0.0, 0.0, 0.0, 0.0, 0.0, 0.0, 0.0, 0.0, 0.0, 0.0, 0.0, 0.0, 0.0, 0.0, 0.0, 0.0, 0.0, 0.0, 0.0, 0.0, 0.0, 0.0, 0.0, 0.0, 0.0, 0.0, 0.0, 0.0, 0.0, 0.0, 0.0, 0.0, 0.0, 0.0, 0.0, 0.0, 0.0, 0.0, 0.0, 0.0, 0.0, 0.0, 0.0, 0.0, 0.0, 0.0, 0.0, 0.0, 0.0, 0.0, 0.0, 0.0, 0.0, 0.0, 0.0, 0.0, 0.0, 0.0, 0.0, 0.0, 0.0, 0.0, 0.0, 0.0, 0.0, 0.0, 0.0, 0.0, 0.0, 0.0, 0.0, 0.0, 0.0, 0.0, 0.0, 0.0, 0.0, 0.0, 0.0, 0.0, 0.0, 0.0, 0.0, 0.0, 0.0, 0.0, 0.0, 0.0, 0.0, 0.0, 0.0, 0.0, 0.0, 0.0, 0.0, 0.0, 0.0, 0.0, 0.0, 0.0, 0.0, 0.0, 0.0, 0.0, 0.0, 0.0, 0.0, 0.0, 0.0, 0.0, 0.0, 0.0, 0.0, 0.0, 0.0, 0.0, 0.0, 0.0, 0.0, 0.0, 0.0, 0.0, 0.0, 0.0, 0.0, 0.0, 0.0, 0.0, 0.0, 0.0, 0.0, 0.0, 0.0, 0.0, 0.0, 0.0, 0.0, 0.0, 0.0, 0.0, 0.0, 0.0, 0.0, 0.0, 0.0, 0.0, 0.0, 0.0, 0.0, 0.0, 0.0, 0.0, 0.0, 0.0, 0.0, 0.0, 0.0, 0.0, 0.0, 0.0, 0.0, 0.0, 0.0, 0.0, 0.0, 0.0, 0.0, 0.0, 0.0, 0.0, 0.0, 0.0, 0.0, 0.0, 0.0, 0.0, 0.0, 0.0, 0.0, 0.0, 0.0, 0.0, 0.0, 0.0, 0.0, 0.0, 0.0, 0.0, 0.0, 0.0, 0.0, 0.0, 0.0, 0.0, 0.0, 0.0, 0.0, 0.0, 0.0, 0.0, 0.0, 0.0, 0.0, 0.0, 0.0, 0.0, 0.0, 0.0, 0.0, 0.0, 0.0, 0.0, 0.0, 0.0, 0.0, 0.0, 0.0, 0.0, 0.0, 0.0, 0.0, 0.0, 0.0, 0.0, 0.0, 0.0, 0.0, 0.0, 0.0, 0.0, 0.0, 0.0, 0.0, 0.0, 0.0, 0.0, 0.0, 0.0, 0.0, 0.0, 0.0, 0.0, 0.0, 0.0, 0.0, 0.0, 0.0, 0.0, 0.0, 0.0, 0.0, 0.0, 0.0, 0.0, 0.0, 0.0, 0.0, 0.0, 0.0, 0.0, 0.0, 0.0, 0.0, 0.0, 0.0, 0.0, 0.0, 0.0, 0.0, 0.0, 0.0, 0.0, 0.0, 0.0, 0.0, 0.0, 0.0, 0.0, 0.0, 0.0, 0.0, 0.0, 0.0, 0.0, 0.0, 0.0, 0.0, 0.0, 0.0, 0.0, 0.0, 0.0, 0.0, 0.0, 0.0, 0.0, 0.0, 0.0, 0.0, 0.0, 0.0, 0.0, 0.0, 0.0, 0.0, 0.0, 0.0, 0.0, 0.0, 0.0, 0.0, 0.0, 0.0, 0.0, 0.0, 0.0, 0.0, 0.0, 0.0, 0.0, 0.0, 0.0, 0.0, 0.0, 0.0, 0.0, 0.0, 0.0, 0.0, 0.0, 0.0, 0.0, 0.0, 0.0, 0.0, 0.0, 0.0, 0.0, 0.0, 0.0, 0.0, 0.0, 0.0, 0.0, 0.0, 0.0, 0.0, 0.0, 0.0, 0.0, 0.0, 0.0, 0.0, 0.0, 0.0, 0.0, 0.0, 0.0, 0.0, 0.0, 0.0, 0.0, 0.0, 0.0, 0.0, 0.0, 0.0, 0.0, 0.0, 0.0, 0.0, 0.0, 0.0, 0.0, 0.0, 0.0, 0.0, 0.0, 0.0, 0.0, 0.0, 0.0, 0.0, 0.0, 0.0, 0.0, 0.0, 0.0, 0.0, 0.0, 0.0, 0.0, 0.0, 0.0, 0.0, 0.0, 0.0, 0.0, 0.0, 0.0, 0.0, 0.0, 0.0, 0.0, 0.0, 0.0, 0.9996, 0.7087, 0.875, 0.7072, 0.875, 0.7489, 0.9996, 0.75, 0.0, 0.0, 0.0, 0.0, 0.0, 0.0, 0.0, 0.0, 0.0, 0.0, 0.0, 0.0, 0.0, 0.0, 0.0, 0.0, 0.0, 0.0, 0.0, 0.0, 0.0, 0.0, 0.0, 0.0, 0.0, 0.0, 0.0, 0.0, 0.0, 0.0, 0.0, 0.0, 0.0, 0.0, 0.0, 0.0, 0.0, 0.0, 0.0, 0.0, 0.0, 0.0, 0.0, 0.0, 0.0, 0.0, 0.0, 0.0, 0.0, 0.0, 0.0, 0.0, 0.0, 0.0, 0.0, 0.0, 0.0, 0.0, 0.0, 0.0, 0.0, 0.0, 0.0, 0.0, 0.75, 0.704, 0.75, 0.7457, 0.875, 0.7489, 0.875, 0.7072, 0.0, 0.0, 0.0, 0.0, 0.0, 0.0, 0.0, 0.0, 0.0, 0.0, 0.0, 0.0, 0.0, 0.0, 0.0, 0.0, 0.0, 0.0, 0.0, 0.0, 0.0, 0.0, 0.0, 0.0, 0.0, 0.0, 0.0, 0.0, 0.0, 0.0, 0.0, 0.0, 0.0, 0.0, 0.0, 0.0, 0.0, 0.0, 0.0, 0.0, 0.0, 0.0, 0.0, 0.0, 0.0, 0.0, 0.0, 0.0, 0.0, 0.0, 0.0, 0.0, 0.0, 0.0, 0.0, 0.0, 0.0, 0.0, 0.0, 0.0, 0.0, 0.0, 0.0, 0.0, 0.0, 0.0, 0.0, 0.0, 0.0, 0.0, 0.0, 0.0, 0.0, 0.0, 0.0, 0.0, 0.0, 0.0, 0.0, 0.0, 0.0, 0.0, 0.0, 0.0, 0.0, 0.0, 0.0, 0.0, 0.0, 0.0, 0.0, 0.0, 0.0, 0.0, 0.0, 0.0, 0.9996, 0.7087, 0.9954, 0.7018, 0.875, 0.7005, 0.875, 0.7072, 0.0, 0.0, 0.0, 0.0, 0.0, 0.0, 0.0, 0.0, 0.0, 0.0, 0.0, 0.0, 0.0, 0.0, 0.0, 0.0, 0.9947, 0.7569, 0.9996, 0.75, 0.875, 0.7489, 0.875, 0.7556, 0.75, 0.7457, 0.75, 0.7524, 0.8733, 0.7556, 0.875, 0.7489, 0.0, 0.0, 0.0, 0.0, 0.0, 0.0, 0.0, 0.0, 0.0, 0.0, 0.0, 0.0, 0.0, 0.0, 0.0, 0.0, 0.75, 0.6974, 0.75, 0.704, 0.875, 0.7072, 0.875, 0.7005, 0.0, 0.0, 0.0, 0.0, 0.0, 0.0, 0.0, 0.0, 0.0, 0.0, 0.0, 0.0, 0.0, 0.0, 0.0, 0.0, 0.0, 0.0, 0.0, 0.0, 0.0, 0.0, 0.0, 0.0, 0.0, 0.0, 0.0, 0.0, 0.0, 0.0, 0.0, 0.0, 0.0, 0.0, 0.0, 0.0, 0.0, 0.0, 0.0, 0.0, 0.0, 0.0, 0.0, 0.0, 0.0, 0.0, 0.0, 0.0, 0.0, 0.0, 0.0, 0.0, 0.0, 0.0, 0.0, 0.0, 0.0, 0.0, 0.0, 0.0, 0.0, 0.0, 0.0, 0.0, 0.0, 0.0, 0.0, 0.0, 0.0, 0.0, 0.0, 0.0, 0.0, 0.0, 0.0, 0.0, 0.0, 0.0, 0.0, 0.0, 0.0, 0.0, 0.0, 0.0, 0.0, 0.0, 0.0, 0.0, 0.0, 0.0, 0.0, 0.0, 0.0, 0.0, 0.0, 0.0, 0.0, 0.0, 0.0, 0.0, 0.0, 0.0, 0.0, 0.0, 0.0, 0.0, 0.0, 0.0, 0.0, 0.0, 0.0, 0.0, 0.0, 0.0, 0.0, 0.0, 0.0, 0.0, 0.0, 0.0, 0.0, 0.0, 0.0, 0.0, 0.0, 0.0, 0.0, 0.0, 0.0, 0.0, 0.0, 0.0, 0.0, 0.0, 0.0, 0.0, 0.0, 0.0, 0.0, 0.0, 0.0, 0.0, 0.0, 0.0, 0.0, 0.0, 0.0, 0.0, 0.0, 0.0, 0.0, 0.0, 0.0, 0.0, 0.0, 0.0, 0.0, 0.0, 0.0, 0.0, 0.0, 0.0, 0.0, 0.0, 0.0, 0.0, 0.0, 0.0, 0.0, 0.0, 0.0, 0.0, 0.0, 0.0, 0.0, 0.0, 0.0, 0.0, 0.0, 0.0, 0.0, 0.0, 0.0, 0.0, 0.0, 0.0, 0.0, 0.0, 0.0, 0.0, 0.0, 0.0, 0.0, 0.0, 0.0, 0.0, 0.0, 0.0, 0.0, 0.0, 0.0, 0.0, 0.0, 0.0, 0.0, 0.0, 0.0, 0.0, 0.0, 0.0, 0.0, 0.0, 0.0, 0.0, 0.0, 0.0, 0.0, 0.0, 0.0, 0.0, 0.0, 0.0, 0.0, 0.0, 0.0, 0.0, 0.0, 0.0, 0.0, 0.0, 0.0, 0.0, 0.0, 0.0, 0.0, 0.0, 0.0, 0.0, 0.0, 0.0, 0.0, 0.0, 0.0, 0.0, 0.0, 0.0, 0.0, 0.0, 0.0, 0.0, 0.0, 0.0, 0.0, 0.0, 0.0, 0.0, 0.0, 0.0, 0.0, 0.0, 0.0, 0.0, 0.0, 0.0, 0.0, 0.0, 0.0, 0.0, 0.0, 0.0, 0.0, 0.0, 0.0, 0.0, 0.0, 0.0, 0.0, 0.0, 0.0, 0.0, 0.0, 0.0, 0.0, 0.0, 0.0, 0.0, 0.0, 0.0, 0.0, 0.0, 0.0, 0.0, 0.0, 0.0, 0.0, 0.0, 0.0, 0.0, 0.0, 0.0, 0.0, 0.0, 0.0, 0.0, 0.0, 0.0, 0.0, 0.0, 0.0, 0.0, 0.0, 0.0, 0.0, 0.0, 0.0, 0.0, 0.0, 0.0, 0.0, 0.0, 0.0, 0.0, 0.0, 0.0, 0.0, 0.0, 0.0, 0.0, 0.0, 0.0, 0.0, 0.0, 0.0, 0.0, 0.0, 0.0, 0.0, 0.0, 0.0, 0.0, 0.0, 0.0, 0.0, 0.0, 0.0, 0.0, 0.0, 0.0, 0.0, 0.0, 0.0, 0.0, 0.0, 0.0, 0.0, 0.0, 0.0, 0.0, 0.0, 0.0, 0.0, 0.0, 0.0, 0.0, 0.0, 0.0, 0.0, 0.0, 0.0, 0.0, 0.0, 0.0, 0.0, 0.0, 0.0, 0.0, 0.0, 0.0, 0.0, 0.0, 0.0, 0.0, 0.0, 0.0, 0.0, 0.0, 0.0, 0.0, 0.0, 0.0, 0.0, 0.0, 0.0, 0.0, 0.0, 0.0, 0.0, 0.0, 0.0, 0.0, 0.0, 0.0, 0.0, 0.0, 0.0, 0.0, 0.0, 0.0, 0.0, 0.0, 0.0, 0.0, 0.0, 0.0, 0.0, 0.0, 0.0, 0.0, 0.0, 0.0, 0.0, 0.0, 0.0, 0.0, 0.9996, 0.7087, 0.9996, 0.75, 0.875, 0.7489, 0.875, 0.7072, 0.0, 0.0, 0.0, 0.0, 0.0, 0.0, 0.0, 0.0, 0.0, 0.0, 0.0, 0.0, 0.0, 0.0, 0.0, 0.0, 0.0, 0.0, 0.0, 0.0, 0.0, 0.0, 0.0, 0.0, 0.0, 0.0, 0.0, 0.0, 0.0, 0.0, 0.0, 0.0, 0.0, 0.0, 0.0, 0.0, 0.0, 0.0, 0.0, 0.0, 0.0, 0.0, 0.0, 0.0, 0.0, 0.0, 0.0, 0.0, 0.0, 0.0, 0.0, 0.0, 0.0, 0.0, 0.0, 0.0, 0.0, 0.0, 0.0, 0.0, 0.0, 0.0, 0.0, 0.0, 0.75, 0.704, 0.875, 0.7072, 0.875, 0.7489, 0.75, 0.7457, 0.0, 0.0, 0.0, 0.0, 0.0, 0.0, 0.0, 0.0, 0.0, 0.0, 0.0, 0.0, 0.0, 0.0, 0.0, 0.0, 0.0, 0.0, 0.0, 0.0, 0.0, 0.0, 0.0, 0.0, 0.0, 0.0, 0.0, 0.0, 0.0, 0.0, 0.0, 0.0, 0.0, 0.0, 0.0, 0.0, 0.0, 0.0, 0.0, 0.0, 0.0, 0.0, 0.0, 0.0, 0.0, 0.0, 0.0, 0.0, 0.0, 0.0, 0.0, 0.0, 0.0, 0.0, 0.0, 0.0, 0.0, 0.0, 0.0, 0.0, 0.0, 0.0, 0.0, 0.0, 0.0, 0.0, 0.0, 0.0, 0.0, 0.0, 0.0, 0.0, 0.0, 0.0, 0.0, 0.0, 0.0, 0.0, 0.0, 0.0, 0.0, 0.0, 0.0, 0.0, 0.0, 0.0, 0.0, 0.0, 0.0, 0.0, 0.0, 0.0, 0.0, 0.0, 0.0, 0.0, 0.0, 0.0, 0.0, 0.0, 0.0, 0.0, 0.0, 0.0, 0.9996, 0.7087, 0.875, 0.7072, 0.875, 0.7005, 0.9954, 0.7018, 0.0, 0.0, 0.0, 0.0, 0.0, 0.0, 0.0, 0.0, 0.0, 0.0, 0.0, 0.0, 0.0, 0.0, 0.0, 0.0, 0.9947, 0.7569, 0.875, 0.7556, 0.875, 0.7489, 0.9996, 0.75, 0.75, 0.7457, 0.875, 0.7489, 0.8733, 0.7556, 0.75, 0.7524, 0.0, 0.0, 0.0, 0.0, 0.0, 0.0, 0.0, 0.0, 0.0, 0.0, 0.0, 0.0, 0.0, 0.0, 0.0, 0.0, 0.75, 0.6974, 0.875, 0.7005, 0.875, 0.7072, 0.75, 0.704, 0.0, 0.0, 0.0, 0.0, 0.0, 0.0, 0.0, 0.0, 0.0, 0.0, 0.0, 0.0, 0.0, 0.0, 0.0, 0.0, 0.0, 0.0, 0.0, 0.0, 0.0, 0.0, 0.0, 0.0, 0.0, 0.0, 0.0, 0.0, 0.0, 0.0, 0.0, 0.0, 0.0, 0.0, 0.0, 0.0, 0.0, 0.0, 0.0, 0.0, 0.0, 0.0, 0.0, 0.0, 0.0, 0.0, 0.0, 0.0, 0.0, 0.0, 0.0, 0.0, 0.0, 0.0, 0.0, 0.0, 0.0, 0.0, 0.0, 0.0, 0.0, 0.0, 0.0, 0.0, 0.0, 0.0, 0.0, 0.0, 0.0, 0.0, 0.0, 0.0, 0.0, 0.0, 0.0, 0.0, 0.0, 0.0, 0.0, 0.0, 0.0, 0.0, 0.0, 0.0, 0.0, 0.0, 0.0, 0.0, 0.0, 0.0, 0.0, 0.0, 0.0, 0.0, 0.0, 0.0, 0.0, 0.0, 0.0, 0.0, 0.0, 0.0, 0.0, 0.0, 0.0, 0.0, 0.0, 0.0, 0.0, 0.0, 0.0, 0.0, 0.0, 0.0, 0.0, 0.0, 0.0, 0.0, 0.0, 0.0, 0.0, 0.0, 0.0, 0.0, 0.0, 0.0, 0.0, 0.0, 0.0, 0.0, 0.0, 0.0, 0.0, 0.0, 0.0, 0.0, 0.0, 0.0, 0.0, 0.0, 0.0, 0.0, 0.0, 0.0, 0.0, 0.0, 0.0, 0.0, 0.0, 0.0, 0.0, 0.0, 0.0, 0.0, 0.0, 0.0, 0.0, 0.0, 0.0, 0.0, 0.0, 0.0, 0.0, 0.0, 0.0, 0.0, 0.0, 0.0, 0.0, 0.0, 0.0, 0.0, 0.0, 0.0, 0.0, 0.0, 0.0, 0.0, 0.0, 0.0, 0.0, 0.0, 0.0, 0.0, 0.0, 0.0, 0.0, 0.0, 0.0, 0.0, 0.0, 0.0, 0.0, 0.0, 0.0, 0.0, 0.0, 0.0, 0.0, 0.0, 0.0, 0.0, 0.0, 0.0, 0.0, 0.0, 0.0, 0.0, 0.0, 0.0, 0.0, 0.0, 0.0, 0.0, 0.0, 0.0, 0.0, 0.0, 0.0, 0.0, 0.0, 0.0, 0.0, 0.0, 0.0, 0.0, 0.0, 0.0, 0.0, 0.0, 0.0, 0.0, 0.0, 0.0, 0.0, 0.0, 0.0, 0.0, 0.0, 0.0, 0.0, 0.0, 0.0, 0.0, 0.0, 0.0, 0.0, 0.0, 0.0, 0.0, 0.0, 0.0, 0.0, 0.0, 0.0, 0.0, 0.0, 0.0, 0.0, 0.0, 0.0, 0.0, 0.0, 0.0, 0.0, 0.0, 0.0, 0.0, 0.0, 0.0, 0.0, 0.0, 0.0, 0.0, 0.0, 0.0, 0.0, 0.0, 0.0, 0.0, 0.0, 0.0, 0.0, 0.0, 0.0, 0.0, 0.0, 0.0, 0.0, 0.0, 0.0, 0.0, 0.0, 0.0, 0.0, 0.0, 0.0, 0.0, 0.0, 0.0, 0.0, 0.0, 0.0, 0.0, 0.0, 0.0, 0.0, 0.0, 0.0, 0.0, 0.0, 0.0, 0.0, 0.0, 0.0, 0.0, 0.0, 0.0, 0.0, 0.0, 0.0, 0.0, 0.0, 0.0, 0.0, 0.0, 0.0, 0.0, 0.0, 0.0, 0.0, 0.0, 0.0, 0.0, 0.0, 0.0, 0.0, 0.0, 0.0, 0.0, 0.0, 0.0, 0.0, 0.0, 0.0, 0.0, 0.0, 0.0, 0.0, 0.0, 0.0, 0.0, 0.0, 0.0, 0.0, 0.0, 0.0, 0.0, 0.0, 0.0, 0.0, 0.0, 0.0, 0.0, 0.0, 0.0, 0.0, 0.0, 0.0, 0.0, 0.0, 0.0, 0.0, 0.0, 0.0, 0.0, 0.0, 0.0, 0.0, 0.0, 0.0, 0.0, 0.0, 0.0, 0.0, 0.0, 0.0, 0.0, 0.0, 0.0, 0.0, 0.0, 0.0, 0.0, 0.0, 0.0, 0.0, 0.0, 0.0, 0.0, 0.0, 0.0, 0.0, 0.0, 0.0, 0.0, 0.0, 0.0, 0.0, 0.0, 0.0, 0.0, 0.0, 0.0, 0.0, 0.0, 0.0, 0.0, 0.0, 0.0, 0.0, 0.0, 0.0, 0.0, 0.9996, 0.7087, 0.875, 0.7072, 0.875, 0.7489, 0.9996, 0.75, 0.0, 0.0, 0.0, 0.0, 0.0, 0.0, 0.0, 0.0, 0.0, 0.0, 0.0, 0.0, 0.0, 0.0, 0.0, 0.0, 0.0, 0.0, 0.0, 0.0, 0.0, 0.0, 0.0, 0.0, 0.0, 0.0, 0.0, 0.0, 0.0, 0.0, 0.0, 0.0, 0.0, 0.0, 0.0, 0.0, 0.0, 0.0, 0.0, 0.0, 0.0, 0.0, 0.0, 0.0, 0.0, 0.0, 0.0, 0.0, 0.0, 0.0, 0.0, 0.0, 0.0, 0.0, 0.0, 0.0, 0.0, 0.0, 0.0, 0.0, 0.0, 0.0, 0.0, 0.0, 0.75, 0.704, 0.75, 0.7457, 0.875, 0.7489, 0.875, 0.7072, 0.0, 0.0, 0.0, 0.0, 0.0, 0.0, 0.0, 0.0, 0.0, 0.0, 0.0, 0.0, 0.0, 0.0, 0.0, 0.0, 0.0, 0.0, 0.0, 0.0, 0.0, 0.0, 0.0, 0.0, 0.0, 0.0, 0.0, 0.0, 0.0, 0.0, 0.0, 0.0, 0.0, 0.0, 0.0, 0.0, 0.0, 0.0, 0.0, 0.0, 0.0, 0.0, 0.0, 0.0, 0.0, 0.0, 0.0, 0.0, 0.0, 0.0, 0.0, 0.0, 0.0, 0.0, 0.0, 0.0, 0.0, 0.0, 0.0, 0.0, 0.0, 0.0, 0.0, 0.0, 0.0, 0.0, 0.0, 0.0, 0.0, 0.0, 0.0, 0.0, 0.0, 0.0, 0.0, 0.0, 0.0, 0.0, 0.0, 0.0, 0.0, 0.0, 0.0, 0.0, 0.0, 0.0, 0.0, 0.0, 0.0, 0.0, 0.0, 0.0, 0.0, 0.0, 0.0, 0.0, 0.9996, 0.7087, 0.9954, 0.7018, 0.875, 0.7005, 0.875, 0.7072, 0.0, 0.0, 0.0, 0.0, 0.0, 0.0, 0.0, 0.0, 0.0, 0.0, 0.0, 0.0, 0.0, 0.0, 0.0, 0.0, 0.9947, 0.7569, 0.9996, 0.75, 0.875, 0.7489, 0.875, 0.7556, 0.75, 0.7457, 0.75, 0.7524, 0.8733, 0.7556, 0.875, 0.7489, 0.0, 0.0, 0.0, 0.0, 0.0, 0.0, 0.0, 0.0, 0.0, 0.0, 0.0, 0.0, 0.0, 0.0, 0.0, 0.0, 0.75, 0.6974, 0.75, 0.704, 0.875, 0.7072, 0.875, 0.7005, 0.0, 0.0, 0.0, 0.0, 0.0, 0.0, 0.0, 0.0, 0.0, 0.0, 0.0, 0.0, 0.0, 0.0, 0.0, 0.0, 0.0, 0.0, 0.0, 0.0, 0.0, 0.0, 0.0, 0.0, 0.0, 0.0, 0.0, 0.0, 0.0, 0.0, 0.0, 0.0, 0.0, 0.0, 0.0, 0.0, 0.0, 0.0, 0.0, 0.0, 0.0, 0.0, 0.0, 0.0, 0.0, 0.0, 0.0, 0.0, 0.0, 0.0, 0.0, 0.0, 0.0, 0.0, 0.0, 0.0, 0.0, 0.0, 0.0, 0.0, 0.0, 0.0, 0.0, 0.0])
me_circle.update()

# ---- objects
ob_light = bpy.data.objects.new('Light', light_light)
ob_camera = bpy.data.objects.new('Camera', cam_camera)
ob_metal_part_001 = bpy.data.objects.new('Metal Part.001', me_circle)

# ---- transforms, parenting, visibility, modifiers, constraints
ob_light.location = (4.076, 1.005, 5.904)
ob_light.rotation_euler = (0.6503, 0.05522, 1.866)
ob_light.lock_rotations_4d = False
ob_light.empty_display_type = 'ARROWS'
ob_light.color = (0.0, 0.0, 0.0, 0.0)
ob_light.lineart.crease_threshold = 0.0
ob_camera.location = (7.359, -6.926, 5.275)
ob_camera.rotation_euler = (1.109, 0.0, 0.8149)
ob_camera.lock_rotations_4d = False
ob_camera.empty_display_type = 'ARROWS'
ob_camera.color = (0.0, 0.0, 0.0, 0.0)
ob_camera.display_type = 'WIRE'
ob_camera.lineart.crease_threshold = 0.0
ob_metal_part_001.location = (0.0, 0.0, 0.0)
_m = ob_metal_part_001.modifiers.new('Subdivision', 'SUBSURF')
_m.levels = 2
_m = ob_metal_part_001.modifiers.new('Auto Smooth', 'NODES')
_m.node_group = ng_auto_smooth
_gi = [s.identifier for s in ng_auto_smooth.interface.items_tree if s.item_type == 'SOCKET' and s.in_out == 'INPUT']
_m[_gi[1]] = 0.5236  # Angle

# ---- collection membership
col_collection.objects.link(ob_light)
col_collection.objects.link(ob_camera)
col_metal_part.objects.link(ob_metal_part_001)

# ---- scene / render settings (as saved in the file)
scene.camera = ob_camera
scene.frame_start = 1; scene.frame_end = 250; scene.frame_set(1)
scene.render.engine = 'BLENDER_EEVEE_NEXT'
scene.cycles.sampling_pattern = 'TABULATED_SOBOL'
scene.view_settings.view_transform = 'Filmic'
bpy.context.view_layer.update()

